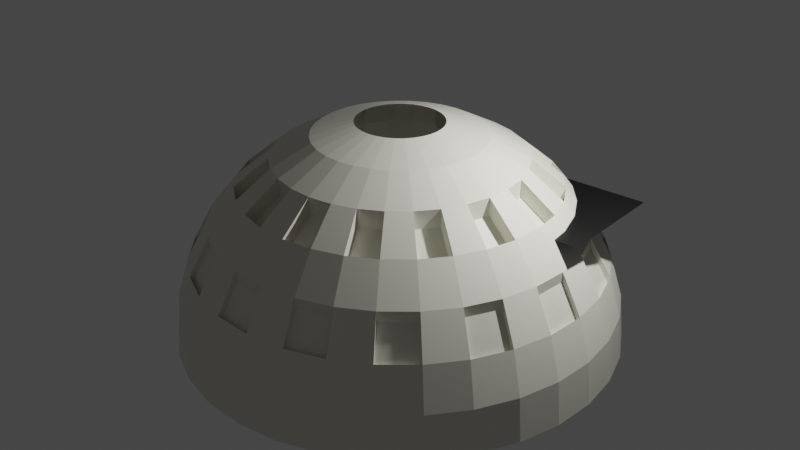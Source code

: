 # Source: Domo3test.blend  (saved by Blender 2.82.7; exported with 4.5.12 LTS)
import bpy
from mathutils import Matrix  # noqa: F401  (used for matrix-valued properties, if any)

bpy.ops.wm.read_factory_settings(use_empty=True)
scene = bpy.context.scene
scene.name = 'Scene'

# ---- collections
col_collection = bpy.data.collections.new('Collection'); scene.collection.children.link(col_collection)

# ---- materials (node trees are filled in below, after node groups)
mat_material_001 = bpy.data.materials.new('Material.001')
mat_material_001.use_transparent_shadow = False
mat_material_002 = bpy.data.materials.new('Material.002')
mat_material_002.use_transparent_shadow = False

# ---- material node trees
mat_material_001.use_nodes = True; mat_material_001.node_tree.nodes.clear()
_N = mat_material_001.node_tree.nodes; _L = mat_material_001.node_tree.links
n0 = _N.new('ShaderNodeOutputMaterial'); n0.name = 'Material Output'; n0.location = (300, 300)
n1 = _N.new('ShaderNodeBsdfPrincipled'); n1.name = 'Principled BSDF'; n1.location = (10, 300)
n1.distribution = 'GGX'
n1.subsurface_method = 'BURLEY'
n1.inputs[0].default_value = (0.0, 0.0, 0.0, 1.0)
n1.inputs[3].default_value = 1.45
n1.inputs[27].default_value = (0.0, 0.0, 0.0, 1.0)
n1.inputs[28].default_value = 1.0
_L.new(n1.outputs[0], n0.inputs[0])
n0.is_active_output = True
mat_material_002.use_nodes = True; mat_material_002.node_tree.nodes.clear()
_N = mat_material_002.node_tree.nodes; _L = mat_material_002.node_tree.links
n0 = _N.new('ShaderNodeOutputMaterial'); n0.name = 'Material Output'; n0.location = (102, 287)
n1 = _N.new('ShaderNodeEeveeSpecular'); n1.name = 'Specular'; n1.location = (-88, 267)
n1.inputs[0].default_value = (0.1803, 0.306, 0.8, 1.0)
n2 = _N.new('ShaderNodeBsdfPrincipled'); n2.name = 'Principled BSDF'; n2.location = (358, 237)
n2.distribution = 'GGX'
n2.subsurface_method = 'BURLEY'
n2.inputs[0].default_value = (0.8, 0.7863, 0.6846, 1.0)
n2.inputs[3].default_value = 1.45
n2.inputs[27].default_value = (0.0, 0.0, 0.0, 1.0)
n2.inputs[28].default_value = 1.0
n3 = _N.new('ShaderNodeNewGeometry'); n3.name = 'Geometry'; n3.location = (-337, 145)
_L.new(n2.outputs[0], n0.inputs[0])
_L.new(n1.outputs[0], n0.inputs[1])
_L.new(n3.outputs[0], n1.inputs[5])
n0.is_active_output = True

# ---- world
world_world = bpy.data.worlds.new('World'); scene.world = world_world
world_world.use_nodes = True; world_world.node_tree.nodes.clear()
_N = world_world.node_tree.nodes; _L = world_world.node_tree.links
n0 = _N.new('ShaderNodeOutputWorld'); n0.name = 'World Output'; n0.location = (300, 300)
n1 = _N.new('ShaderNodeBackground'); n1.name = 'Background'; n1.location = (10, 300)
n1.inputs[0].default_value = (0.05088, 0.05088, 0.05088, 1.0)
_L.new(n1.outputs[0], n0.inputs[0])
n0.is_active_output = True
world_world.color = (0.05088, 0.05088, 0.05088)
world_world.use_sun_shadow = False
world_world.sun_shadow_jitter_overblur = 0.0

# ---- lights
light_light = bpy.data.lights.new('Light', 'POINT')
light_light.transmission_factor = 0.0
light_light.energy = 1000.0
light_light.shadow_soft_size = 0.1
light_light.shadow_maximum_resolution = 0.006
light_light.use_absolute_resolution = True

# ---- meshes
me_sphere = bpy.data.meshes.new('Sphere')
me_sphere.from_pydata([(0.0, 0.1951, 0.9808), (0.0, 0.3827, 0.9239), (0.0, 0.5556, 0.8315), (0.0, 0.7071, 0.7071), (0.0, 0.8315, 0.5556), (0.0, 0.9239, 0.3827), (0.0, 0.9808, 0.1951), (0.0, 1.0, 7.55e-08), (0.03806, 0.1913, 0.9808), (0.07466, 0.3753, 0.9239), (0.1084, 0.5449, 0.8315), (0.1379, 0.6935, 0.7071), (0.1622, 0.8155, 0.5556), (0.1802, 0.9061, 0.3827), (0.1913, 0.9619, 0.1951), (0.1951, 0.9808, 7.55e-08), (0.07466, 0.1802, 0.9808), (0.1464, 0.3536, 0.9239), (0.2126, 0.5133, 0.8315), (0.2706, 0.6533, 0.7071), (0.3182, 0.7682, 0.5556), (0.3536, 0.8536, 0.3827), (0.3753, 0.9061, 0.1951), (0.3827, 0.9239, 7.55e-08), (0.1084, 0.1622, 0.9808), (0.2126, 0.3182, 0.9239), (0.3087, 0.4619, 0.8315), (0.3928, 0.5879, 0.7071), (0.4619, 0.6913, 0.5556), (0.5133, 0.7682, 0.3827), (0.5449, 0.8155, 0.1951), (0.5556, 0.8315, 7.55e-08), (0.1379, 0.1379, 0.9808), (0.2706, 0.2706, 0.9239), (0.3928, 0.3928, 0.8315), (0.5, 0.5, 0.7071), (0.5879, 0.5879, 0.5556), (0.6533, 0.6533, 0.3827), (0.6935, 0.6935, 0.1951), (0.7071, 0.7071, 7.55e-08), (0.1622, 0.1084, 0.9808), (0.3182, 0.2126, 0.9239), (0.4619, 0.3087, 0.8315), (0.5879, 0.3928, 0.7071), (0.6913, 0.4619, 0.5556), (0.7682, 0.5133, 0.3827), (0.8155, 0.5449, 0.1951), (0.8315, 0.5556, 7.55e-08), (0.1802, 0.07466, 0.9808), (0.3536, 0.1464, 0.9239), (0.5133, 0.2126, 0.8315), (0.6533, 0.2706, 0.7071), (0.7682, 0.3182, 0.5556), (0.8536, 0.3536, 0.3827), (0.9061, 0.3753, 0.1951), (0.9239, 0.3827, 7.55e-08), (0.1084, 0.5449, 0.7529), (0.1913, 0.03806, 0.9808), (0.3753, 0.07466, 0.9239), (0.5449, 0.1084, 0.8315), (0.6935, 0.1379, 0.7071), (0.8155, 0.1622, 0.5556), (0.9061, 0.1802, 0.3827), (0.9619, 0.1913, 0.1951), (0.9808, 0.1951, 7.55e-08), (1.423e-08, 0.7071, 0.6285), (0.1951, -3.266e-07, 0.9808), (0.3827, -3.192e-07, 0.9239), (0.5556, -3.117e-07, 0.8315), (0.7071, -3.192e-07, 0.7071), (0.8315, -3.341e-07, 0.5556), (0.9239, -2.745e-07, 0.3827), (0.9808, -3.937e-07, 0.1951), (1.0, -3.788e-07, 7.55e-08), (1.423e-08, 0.5556, 0.7529), (0.1913, -0.03806, 0.9808), (0.3753, -0.07466, 0.9239), (0.5449, -0.1084, 0.8315), (0.6935, -0.138, 0.7071), (0.8155, -0.1622, 0.5556), (0.9061, -0.1802, 0.3827), (0.9619, -0.1913, 0.1951), (0.9808, -0.1951, 7.55e-08), (0.1802, -0.07466, 0.9808), (0.3536, -0.1464, 0.9239), (0.5133, -0.2126, 0.8315), (0.6533, -0.2706, 0.7071), (0.7682, -0.3182, 0.5556), (0.8536, -0.3536, 0.3827), (0.9061, -0.3753, 0.1951), (0.9239, -0.3827, 7.55e-08), (0.1622, -0.1084, 0.9808), (0.3182, -0.2126, 0.9239), (0.4619, -0.3087, 0.8315), (0.5879, -0.3928, 0.7071), (0.6913, -0.4619, 0.5556), (0.7682, -0.5133, 0.3827), (0.8155, -0.5449, 0.1951), (0.8315, -0.5556, 7.55e-08), (0.1379, -0.138, 0.9808), (0.2706, -0.2706, 0.9239), (0.3928, -0.3928, 0.8315), (0.5, -0.5, 0.7071), (0.5879, -0.5879, 0.5556), (0.6533, -0.6533, 0.3827), (0.6935, -0.6935, 0.1951), (0.7071, -0.7071, 7.55e-08), (0.1084, -0.1622, 0.9808), (0.2126, -0.3182, 0.9239), (0.3087, -0.4619, 0.8315), (0.3928, -0.5879, 0.7071), (0.4619, -0.6913, 0.5556), (0.5133, -0.7682, 0.3827), (0.5449, -0.8155, 0.1951), (0.5556, -0.8315, 7.55e-08), (0.07466, -0.1802, 0.9808), (0.1464, -0.3536, 0.9239), (0.2126, -0.5133, 0.8315), (0.2706, -0.6533, 0.7071), (0.3182, -0.7682, 0.5556), (0.3536, -0.8536, 0.3827), (0.3753, -0.9061, 0.1951), (0.3827, -0.9239, 7.55e-08), (0.03806, -0.1913, 0.9808), (0.07466, -0.3753, 0.9239), (0.1084, -0.5449, 0.8315), (0.1379, -0.6935, 0.7071), (0.1622, -0.8155, 0.5556), (0.1802, -0.9061, 0.3827), (0.1913, -0.9619, 0.1951), (0.1951, -0.9808, 7.55e-08), (-7.212e-09, -0.1951, 0.9808), (4.122e-08, -0.3827, 0.9239), (2.632e-08, -0.5556, 0.8315), (-2.584e-08, -0.7071, 0.7071), (-8.544e-08, -0.8315, 0.5556), (6.357e-08, -0.9239, 0.3827), (-8.544e-08, -0.9808, 0.1951), (-1.003e-07, -1.0, 7.55e-08), (-0.1802, 0.9061, 0.3379), (-0.1622, 0.8155, 0.5108), (-0.3536, 0.8536, 0.3379), (-0.03806, -0.1913, 0.9808), (-0.07466, -0.3753, 0.9239), (-0.1084, -0.5449, 0.8315), (-0.1379, -0.6935, 0.7071), (-0.1622, -0.8155, 0.5556), (-0.1802, -0.9061, 0.3827), (-0.1913, -0.9619, 0.1951), (-0.1951, -0.9808, 7.55e-08), (-0.3182, 0.7682, 0.5108), (-0.5133, 0.7682, 0.3379), (-0.4619, 0.6913, 0.5108), (-0.6533, 0.6533, 0.3379), (-0.5879, 0.5879, 0.5108), (-0.7682, 0.5133, 0.3379), (-0.6913, 0.4619, 0.5108), (-0.07466, -0.1802, 0.9808), (-0.1464, -0.3536, 0.9239), (-0.2126, -0.5133, 0.8315), (-0.2706, -0.6533, 0.7071), (-0.3182, -0.7682, 0.5556), (-0.3536, -0.8536, 0.3827), (-0.3753, -0.9061, 0.1951), (-0.3827, -0.9239, 7.55e-08), (-0.8536, 0.3536, 0.3379), (-0.7682, 0.3182, 0.5108), (-0.9061, 0.1802, 0.3379), (-0.8155, 0.1622, 0.5108), (-0.9239, -3.252e-07, 0.3379), (-0.8315, -1.464e-07, 0.5108), (-0.9061, -0.1802, 0.3379), (-0.1084, -0.1622, 0.9808), (-0.2126, -0.3182, 0.9239), (-0.3087, -0.4619, 0.8315), (-0.3928, -0.5879, 0.7071), (-0.4619, -0.6913, 0.5556), (-0.5133, -0.7682, 0.3827), (-0.5449, -0.8155, 0.1951), (-0.5556, -0.8315, 7.55e-08), (-0.8155, -0.1622, 0.5108), (-0.8536, -0.3536, 0.3379), (-0.7682, -0.3182, 0.5108), (-0.7682, -0.5133, 0.3379), (-0.6913, -0.4619, 0.5108), (-0.6533, -0.6533, 0.3379), (-0.5879, -0.5879, 0.5108), (-0.1379, -0.138, 0.9808), (-0.2706, -0.2706, 0.9239), (-0.3928, -0.3928, 0.8315), (-0.5, -0.5, 0.7071), (-0.5879, -0.5879, 0.5556), (-0.6533, -0.6533, 0.3827), (-0.6935, -0.6935, 0.1951), (-0.7071, -0.7071, 7.55e-08), (-0.5133, -0.7682, 0.3379), (-0.4619, -0.6913, 0.5108), (-0.3536, -0.8536, 0.3379), (-0.3182, -0.7682, 0.5108), (-0.1802, -0.9061, 0.3379), (-0.1622, -0.8155, 0.5108), (4.277e-08, -0.9239, 0.3379), (-0.1622, -0.1084, 0.9808), (-0.3182, -0.2126, 0.9239), (-0.4619, -0.3087, 0.8315), (-0.5879, -0.3928, 0.7071), (-0.6913, -0.4619, 0.5556), (-0.7682, -0.5133, 0.3827), (-0.8155, -0.5449, 0.1951), (-0.8315, -0.5556, 7.55e-08), (-1.062e-07, -0.8315, 0.5108), (0.1802, -0.9061, 0.3379), (0.1622, -0.8155, 0.5108), (0.3536, -0.8536, 0.3379), (0.3182, -0.7682, 0.5108), (0.5133, -0.7682, 0.3379), (0.4619, -0.6913, 0.5108), (-0.1802, -0.07466, 0.9808), (-0.3536, -0.1464, 0.9239), (-0.5133, -0.2126, 0.8315), (-0.6533, -0.2706, 0.7071), (-0.7682, -0.3182, 0.5556), (-0.8536, -0.3536, 0.3827), (-0.9061, -0.3753, 0.1951), (-0.9239, -0.3827, 7.55e-08), (0.6533, -0.6533, 0.3379), (0.5879, -0.5879, 0.5108), (0.7682, -0.5133, 0.3379), (0.6913, -0.4619, 0.5108), (0.8536, -0.3536, 0.3379), (0.7682, -0.3182, 0.5108), (0.9061, -0.1802, 0.3379), (-0.1913, -0.03806, 0.9808), (-0.3753, -0.07466, 0.9239), (-0.5449, -0.1084, 0.8315), (-0.6935, -0.1379, 0.7071), (-0.8155, -0.1622, 0.5556), (-0.9061, -0.1802, 0.3827), (-0.9619, -0.1913, 0.1951), (-0.9808, -0.1951, 7.55e-08), (0.8155, -0.1622, 0.5108), (0.9239, -2.805e-07, 0.3379), (0.8315, -3.401e-07, 0.5108), (0.9061, 0.1802, 0.3379), (0.8155, 0.1622, 0.5108), (0.8536, 0.3536, 0.3379), (0.7682, 0.3182, 0.5108), (-0.1951, -3.117e-07, 0.9808), (-0.3827, -2.819e-07, 0.9239), (-0.5556, -2.819e-07, 0.8315), (-0.7071, -1.851e-07, 0.7071), (-0.8315, -1.404e-07, 0.5556), (-0.9239, -3.192e-07, 0.3827), (-0.9808, -9.567e-08, 0.1951), (-1.0, -1.404e-07, 7.55e-08), (0.7682, 0.5133, 0.3379), (0.6913, 0.4619, 0.5108), (0.6533, 0.6533, 0.3379), (0.5879, 0.5879, 0.5108), (0.5133, 0.7682, 0.3379), (0.4619, 0.6913, 0.5108), (0.3536, 0.8536, 0.3379), (-0.1913, 0.03806, 0.9808), (-0.3753, 0.07466, 0.9239), (-0.5449, 0.1084, 0.8315), (-0.6935, 0.1379, 0.7071), (-0.8155, 0.1622, 0.5556), (-0.9061, 0.1802, 0.3827), (-0.9619, 0.1913, 0.1951), (-0.9808, 0.1951, 7.55e-08), (0.3182, 0.7682, 0.5108), (0.1802, 0.9061, 0.3379), (0.1622, 0.8155, 0.5108), (-2.079e-08, 0.9239, 0.3379), (-2.079e-08, 0.8315, 0.5108), (-0.1379, 0.6935, 0.6285), (-0.1084, 0.5449, 0.7529), (-0.1802, 0.07466, 0.9808), (-0.3536, 0.1464, 0.9239), (-0.5133, 0.2126, 0.8315), (-0.6533, 0.2706, 0.7071), (-0.7682, 0.3182, 0.5556), (-0.8536, 0.3536, 0.3827), (-0.9061, 0.3753, 0.1951), (-0.9239, 0.3827, 7.55e-08), (-0.2706, 0.6533, 0.6285), (-0.2126, 0.5133, 0.7529), (-0.3928, 0.5879, 0.6285), (-0.3087, 0.4619, 0.7529), (-0.5, 0.5, 0.6285), (-0.3928, 0.3928, 0.7529), (-0.5879, 0.3928, 0.6285), (-0.1622, 0.1084, 0.9808), (-0.3182, 0.2126, 0.9239), (-0.4619, 0.3087, 0.8315), (-0.5879, 0.3928, 0.7071), (-0.6913, 0.4619, 0.5556), (-0.7682, 0.5133, 0.3827), (-0.8155, 0.5449, 0.1951), (-0.8315, 0.5556, 7.55e-08), (-0.4619, 0.3087, 0.7529), (-0.6533, 0.2706, 0.6285), (-0.5133, 0.2126, 0.7529), (-0.6935, 0.1379, 0.6285), (-0.5449, 0.1084, 0.7529), (-0.7071, -1.762e-07, 0.6285), (-0.5556, -2.73e-07, 0.7529), (-0.1379, 0.1379, 0.9808), (-0.2706, 0.2706, 0.9239), (-0.3928, 0.3928, 0.8315), (-0.5, 0.5, 0.7071), (-0.5879, 0.5879, 0.5556), (-0.6533, 0.6533, 0.3827), (-0.6935, 0.6935, 0.1951), (-0.7071, 0.7071, 7.55e-08), (-0.6935, -0.1379, 0.6285), (-0.5449, -0.1084, 0.7529), (-0.6533, -0.2706, 0.6285), (-0.5133, -0.2126, 0.7529), (-0.5879, -0.3928, 0.6285), (-0.4619, -0.3087, 0.7529), (-0.5, -0.5, 0.6285), (-0.1084, 0.1622, 0.9808), (-0.2126, 0.3182, 0.9239), (-0.3087, 0.4619, 0.8315), (-0.3928, 0.5879, 0.7071), (-0.4619, 0.6913, 0.5556), (-0.5133, 0.7682, 0.3827), (-0.5449, 0.8155, 0.1951), (-0.5556, 0.8315, 7.55e-08), (-0.3928, -0.3928, 0.7529), (-0.3928, -0.5879, 0.6285), (-0.3087, -0.4619, 0.7529), (-0.2706, -0.6533, 0.6285), (-0.2126, -0.5133, 0.7529), (-0.1379, -0.6935, 0.6285), (-0.1084, -0.5449, 0.7529), (-0.07466, 0.1802, 0.9808), (-0.1464, 0.3536, 0.9239), (-0.2126, 0.5133, 0.8315), (-0.2706, 0.6533, 0.7071), (-0.3182, 0.7682, 0.5556), (-0.3536, 0.8536, 0.3827), (-0.3753, 0.9061, 0.1951), (-0.3827, 0.9239, 7.55e-08), (-1.161e-08, -0.7071, 0.6285), (4.054e-08, -0.5556, 0.7529), (0.1379, -0.6935, 0.6285), (0.1084, -0.5449, 0.7529), (0.2706, -0.6533, 0.6285), (0.2126, -0.5133, 0.7529), (0.3928, -0.5879, 0.6285), (-0.03806, 0.1913, 0.9808), (-0.07466, 0.3753, 0.9239), (-0.1084, 0.5449, 0.8315), (-0.1379, 0.6935, 0.7071), (-0.1622, 0.8155, 0.5556), (-0.1802, 0.9061, 0.3827), (-0.1913, 0.9619, 0.1951), (-0.1951, 0.9808, 7.55e-08), (0.3087, -0.4619, 0.7529), (0.5, -0.5, 0.6285), (0.3928, -0.3928, 0.7529), (0.5879, -0.3928, 0.6285), (0.4619, -0.3087, 0.7529), (0.6533, -0.2706, 0.6285), (0.5133, -0.2126, 0.7529), (0.6935, -0.138, 0.6285), (0.5449, -0.1084, 0.7529), (0.7071, -3.103e-07, 0.6285), (0.5556, -3.028e-07, 0.7529), (0.6935, 0.1379, 0.6285), (0.0, 1.0, 8.196e-08), (0.1951, 0.9808, 7.451e-08), (0.3827, 0.9239, 8.196e-08), (0.5556, 0.8315, 8.196e-08), (0.7071, 0.7071, 7.451e-08), (0.8315, 0.5556, 8.196e-08), (0.9239, 0.3827, 8.196e-08), (0.9808, 0.1951, 8.196e-08), (1.0, -3.788e-07, 7.451e-08), (0.9808, -0.1951, 7.451e-08), (0.9239, -0.3827, 7.451e-08), (0.8315, -0.5556, 7.451e-08), (0.7071, -0.7071, 7.451e-08), (0.5556, -0.8315, 8.196e-08), (0.3827, -0.9239, 7.451e-08), (0.1951, -0.9808, 7.451e-08), (-1.003e-07, -1.0, 7.451e-08), (-0.1951, -0.9808, 7.451e-08), (0.5449, 0.1084, 0.7529), (0.6533, 0.2706, 0.6285), (0.5133, 0.2126, 0.7529), (0.5879, 0.3928, 0.6285), (0.4619, 0.3087, 0.7529), (0.5, 0.5, 0.6285), (0.3928, 0.3928, 0.7529), (0.3928, 0.5879, 0.6285), (0.3087, 0.4619, 0.7529), (0.2706, 0.6533, 0.6285), (0.2126, 0.5133, 0.7529), (0.1379, 0.6935, 0.6285), (-0.3827, 0.9239, 7.451e-08), (-0.1951, 0.9808, 8.196e-08), (0.325, 0.05505, 0.648), (0.8558, 0.05505, 0.648), (0.325, 0.5858, 0.648), (0.8558, 0.5858, 0.648)], [], [(296, 156, 155, 297), (6, 14, 13, 5), (7, 15, 14, 6), (372, 373, 15, 7), (1, 9, 8, 0), (2, 10, 9, 1), (3, 11, 10, 2), (4, 12, 11, 3), (12, 20, 19, 11), (13, 21, 20, 12), (14, 22, 21, 13), (15, 23, 22, 14), (373, 374, 23, 15), (9, 17, 16, 8), (10, 18, 17, 9), (294, 300, 290, 309), (374, 375, 31, 23), (17, 25, 24, 16), (18, 26, 25, 17), (19, 27, 26, 18), (20, 28, 27, 19), (237, 171, 181, 222), (22, 30, 29, 21), (23, 31, 30, 22), (28, 36, 35, 27), (29, 37, 36, 28), (30, 38, 37, 29), (31, 39, 38, 30), (375, 376, 39, 31), (25, 33, 32, 24), (26, 34, 33, 25), (93, 364, 362, 101), (376, 377, 47, 39), (33, 41, 40, 32), (34, 42, 41, 33), (35, 43, 42, 34), (36, 44, 43, 35), (311, 154, 152, 326), (38, 46, 45, 37), (39, 47, 46, 38), (45, 53, 52, 44), (46, 54, 53, 45), (47, 55, 54, 46), (377, 378, 55, 47), (41, 49, 48, 40), (42, 50, 49, 41), (220, 317, 319, 205), (44, 52, 51, 43), (49, 58, 57, 48), (50, 59, 58, 49), (51, 60, 59, 50), (52, 61, 60, 51), (146, 200, 199, 147), (54, 63, 62, 53), (55, 64, 63, 54), (378, 379, 64, 55), (62, 71, 70, 61), (63, 72, 71, 62), (64, 73, 72, 63), (379, 380, 73, 64), (58, 67, 66, 57), (59, 68, 67, 58), (2, 74, 65, 3), (61, 70, 69, 60), (68, 77, 76, 67), (69, 78, 77, 68), (70, 79, 78, 69), (71, 241, 242, 70), (72, 81, 80, 71), (73, 82, 81, 72), (380, 381, 82, 73), (67, 76, 75, 66), (81, 89, 88, 80), (82, 90, 89, 81), (381, 382, 90, 82), (76, 84, 83, 75), (77, 85, 84, 76), (86, 365, 367, 78), (79, 87, 86, 78), (80, 88, 87, 79), (86, 94, 93, 85), (87, 95, 94, 86), (282, 165, 166, 281), (89, 97, 96, 88), (90, 98, 97, 89), (382, 383, 98, 90), (84, 92, 91, 83), (85, 93, 92, 84), (98, 106, 105, 97), (383, 384, 106, 98), (92, 100, 99, 91), (93, 101, 100, 92), (159, 334, 333, 160), (95, 103, 102, 94), (96, 104, 103, 95), (97, 105, 104, 96), (102, 110, 109, 101), (103, 111, 110, 102), (297, 155, 165, 282), (105, 113, 112, 104), (106, 114, 113, 105), (384, 385, 114, 106), (100, 108, 107, 99), (101, 109, 108, 100), (114, 122, 121, 113), (385, 386, 122, 114), (108, 116, 115, 107), (109, 117, 116, 108), (78, 367, 368, 77), (111, 119, 118, 110), (112, 120, 119, 111), (113, 121, 120, 112), (119, 127, 126, 118), (96, 227, 229, 88), (121, 129, 128, 120), (122, 130, 129, 121), (386, 387, 130, 122), (116, 124, 123, 115), (117, 125, 124, 116), (118, 126, 125, 117), (387, 388, 138, 130), (124, 132, 131, 123), (125, 133, 132, 124), (80, 231, 241, 71), (295, 291, 300, 294), (267, 167, 169, 252), (127, 135, 134, 126), (127, 212, 211, 128), (128, 136, 135, 127), (53, 245, 246, 52), (129, 137, 136, 128), (252, 169, 170, 251), (130, 138, 137, 129), (135, 146, 145, 134), (44, 256, 255, 45), (207, 183, 185, 192), (236, 180, 171, 237), (137, 148, 147, 136), (177, 195, 197, 162), (138, 149, 148, 137), (388, 389, 149, 138), (132, 143, 142, 131), (251, 170, 168, 266), (133, 144, 143, 132), (161, 198, 196, 176), (134, 145, 144, 133), (120, 213, 214, 119), (291, 289, 290, 300), (143, 158, 157, 142), (52, 246, 244, 61), (144, 159, 158, 143), (37, 257, 258, 36), (35, 395, 397, 27), (222, 181, 182, 221), (146, 161, 160, 145), (221, 182, 180, 236), (147, 162, 161, 146), (147, 199, 201, 136), (148, 163, 162, 147), (111, 216, 215, 112), (149, 164, 163, 148), (12, 272, 271, 13), (281, 166, 156, 296), (104, 225, 226, 103), (163, 178, 177, 162), (342, 141, 150, 341), (164, 179, 178, 163), (287, 285, 286, 288), (158, 173, 172, 157), (45, 255, 257, 37), (159, 174, 173, 158), (28, 260, 259, 29), (160, 175, 174, 159), (206, 184, 183, 207), (161, 176, 175, 160), (191, 186, 184, 206), (174, 189, 188, 173), (135, 210, 200, 146), (77, 368, 366, 85), (192, 185, 186, 191), (176, 191, 190, 175), (128, 211, 213, 120), (177, 192, 191, 176), (21, 261, 270, 20), (178, 193, 192, 177), (95, 228, 227, 96), (179, 194, 193, 178), (303, 301, 302, 304), (173, 188, 187, 172), (341, 150, 140, 356), (193, 208, 207, 192), (88, 229, 230, 87), (194, 209, 208, 193), (315, 305, 306, 316), (188, 203, 202, 187), (29, 259, 261, 21), (189, 204, 203, 188), (357, 139, 141, 342), (190, 205, 204, 189), (119, 214, 212, 127), (191, 206, 205, 190), (20, 270, 260, 28), (4, 274, 272, 12), (204, 219, 218, 203), (112, 215, 225, 104), (204, 320, 318, 219), (327, 151, 153, 312), (206, 221, 220, 205), (5, 273, 274, 4), (207, 222, 221, 206), (79, 240, 231, 80), (208, 223, 222, 207), (162, 197, 198, 161), (209, 224, 223, 208), (319, 317, 318, 320), (203, 218, 217, 202), (312, 153, 154, 311), (223, 238, 237, 222), (185, 183, 184, 186), (224, 239, 238, 223), (331, 321, 330, 332), (218, 233, 232, 217), (141, 139, 140, 150), (219, 234, 233, 218), (153, 151, 152, 154), (220, 235, 234, 219), (165, 155, 156, 166), (221, 236, 235, 220), (169, 167, 168, 170), (136, 201, 210, 135), (181, 171, 180, 182), (213, 211, 212, 214), (190, 321, 331, 175), (225, 215, 216, 226), (236, 251, 250, 235), (229, 227, 228, 230), (237, 252, 251, 236), (241, 231, 240, 242), (238, 253, 252, 237), (245, 243, 244, 246), (239, 254, 253, 238), (335, 333, 334, 336), (233, 248, 247, 232), (201, 199, 200, 210), (234, 249, 248, 233), (265, 303, 304, 264), (254, 269, 268, 253), (347, 345, 346, 348), (248, 263, 262, 247), (261, 259, 260, 270), (249, 264, 263, 248), (273, 271, 272, 274), (250, 265, 264, 249), (19, 399, 401, 11), (251, 266, 265, 250), (133, 346, 345, 134), (87, 230, 228, 95), (60, 371, 390, 59), (253, 268, 267, 252), (145, 335, 336, 144), (354, 276, 74, 2), (266, 281, 280, 265), (160, 333, 335, 145), (267, 282, 281, 266), (126, 347, 348, 125), (268, 283, 282, 267), (50, 392, 391, 51), (269, 284, 283, 268), (351, 349, 350, 360), (263, 278, 277, 262), (3, 65, 275, 355), (264, 279, 278, 263), (59, 390, 370, 68), (284, 299, 298, 283), (363, 361, 362, 364), (278, 293, 292, 277), (310, 289, 291, 295), (279, 294, 293, 278), (51, 391, 393, 43), (280, 295, 294, 279), (144, 336, 334, 159), (281, 296, 295, 280), (42, 394, 392, 50), (61, 244, 243, 62), (43, 393, 394, 42), (283, 298, 297, 282), (235, 315, 316, 234), (34, 396, 395, 35), (296, 311, 310, 295), (219, 318, 317, 220), (297, 312, 311, 296), (110, 351, 360, 109), (298, 313, 312, 297), (355, 275, 276, 354), (299, 314, 313, 298), (367, 365, 366, 368), (293, 308, 307, 292), (134, 345, 347, 126), (294, 309, 308, 293), (125, 348, 346, 133), (68, 370, 369, 69), (371, 369, 370, 390), (308, 323, 322, 307), (264, 304, 302, 279), (309, 324, 323, 308), (118, 349, 351, 110), (310, 325, 324, 309), (205, 319, 320, 204), (311, 326, 325, 310), (27, 397, 398, 26), (266, 168, 167, 267), (280, 301, 303, 265), (313, 328, 327, 312), (11, 401, 56, 10), (314, 329, 328, 313), (234, 316, 306, 249), (327, 342, 341, 326), (18, 400, 399, 19), (328, 343, 342, 327), (189, 330, 321, 190), (329, 344, 343, 328), (393, 391, 392, 394), (323, 338, 337, 322), (339, 286, 285, 340), (324, 339, 338, 323), (340, 285, 287, 325), (279, 302, 301, 280), (109, 360, 350, 117), (326, 341, 340, 325), (338, 353, 352, 337), (324, 288, 286, 339), (339, 354, 353, 338), (94, 363, 364, 93), (340, 355, 354, 339), (250, 305, 315, 235), (341, 356, 355, 340), (325, 287, 288, 324), (13, 271, 273, 5), (102, 361, 363, 94), (343, 358, 357, 342), (85, 366, 365, 86), (344, 359, 358, 343), (402, 403, 359, 344), (357, 5, 4, 356), (358, 6, 5, 357), (275, 65, 74, 276), (359, 7, 6, 358), (403, 372, 7, 359), (353, 1, 0, 352), (354, 2, 1, 353), (175, 331, 332, 174), (69, 369, 371, 60), (309, 290, 289, 310), (356, 4, 3, 355), (10, 56, 400, 18), (101, 362, 361, 102), (26, 398, 396, 34), (117, 350, 349, 118), (249, 306, 305, 250), (174, 332, 330, 189), (257, 255, 256, 258), (197, 195, 196, 198), (103, 226, 216, 111), (176, 196, 195, 177), (326, 152, 151, 327), (36, 258, 256, 44), (356, 140, 139, 357), (62, 243, 245, 53), (70, 242, 240, 79), (401, 399, 400, 56), (397, 395, 396, 398), (404, 405, 407, 406)])
me_sphere.polygons.foreach_set('material_index', [1, 1, 1, 1, 1, 1, 1, 1, 1, 1, 1, 1, 1, 1, 1, 1, 1, 1, 1, 1, 1, 1, 1, 1, 1, 1, 1, 1, 1, 1, 1, 1, 1, 1, 1, 1, 1, 1, 1, 1, 1, 1, 1, 1, 1, 1, 1, 1, 1, 1, 1, 1, 1, 1, 1, 1, 1, 1, 1, 1, 1, 1, 1, 1, 1, 1, 1, 1, 1, 1, 1, 1, 1, 1, 1, 1, 1, 1, 1, 1, 1, 1, 1, 1, 1, 1, 1, 1, 1, 1, 1, 1, 1, 1, 1, 1, 1, 1, 1, 1, 1, 1, 1, 1, 1, 1, 1, 1, 1, 1, 1, 1, 1, 1, 1, 1, 1, 1, 1, 1, 1, 1, 1, 1, 1, 1, 1, 1, 1, 1, 1, 1, 1, 1, 1, 1, 1, 1, 1, 1, 1, 1, 1, 1, 1, 1, 1, 1, 1, 1, 1, 1, 1, 1, 1, 1, 1, 1, 1, 1, 1, 1, 1, 1, 1, 1, 1, 1, 1, 1, 1, 1, 1, 1, 1, 1, 1, 1, 1, 1, 1, 1, 1, 1, 1, 1, 1, 1, 1, 1, 1, 1, 1, 1, 1, 1, 1, 1, 1, 1, 1, 1, 1, 1, 1, 1, 1, 1, 1, 1, 1, 1, 1, 1, 1, 1, 1, 1, 1, 1, 1, 1, 1, 1, 1, 1, 1, 1, 1, 1, 1, 1, 1, 1, 1, 1, 1, 1, 1, 1, 1, 1, 1, 1, 1, 1, 1, 1, 1, 1, 1, 1, 1, 1, 1, 1, 1, 1, 1, 1, 1, 1, 1, 1, 1, 1, 1, 1, 1, 1, 1, 1, 1, 1, 1, 1, 1, 1, 1, 1, 1, 1, 1, 1, 1, 1, 1, 1, 1, 1, 1, 1, 1, 1, 1, 1, 1, 1, 1, 1, 1, 1, 1, 1, 1, 1, 1, 1, 1, 1, 1, 1, 1, 1, 1, 1, 1, 1, 1, 1, 1, 1, 1, 1, 1, 1, 1, 1, 1, 1, 1, 1, 1, 1, 1, 1, 1, 1, 1, 1, 1, 1, 1, 1, 1, 1, 1, 1, 1, 1, 1, 1, 1, 1, 1, 1, 1, 1, 1, 1, 1, 1, 1, 1, 1, 1, 1, 1, 1, 1, 1, 0])
_uv = me_sphere.uv_layers.new(name='UVMap')
_uv.uv.foreach_set('vector', [0.2528, 0.4383, 0.2412, 0.4308, 0.1954, 0.4149, 0.1915, 0.4189, 0.1805, 0.8012, 0.2586, 0.8577, 0.3039, 0.7797, 0.2496, 0.7371, 0.08848, 0.8889, 0.2067, 0.9572, 0.2586, 0.8577, 0.1805, 0.8012, 0.07656, 0.9002, 0.2067, 0.9572, 0.2067, 0.9572, 0.08848, 0.8889, 0.4255, 0.5676, 0.44, 0.58, 0.4692, 0.5386, 0.4622, 0.5327, 0.3867, 0.6044, 0.4095, 0.624, 0.44, 0.58, 0.4255, 0.5676, 0.3509, 0.6372, 0.3832, 0.6643, 0.4095, 0.624, 0.3867, 0.6044, 0.3052, 0.6838, 0.3452, 0.7168, 0.3832, 0.6643, 0.3509, 0.6372, 0.3452, 0.7168, 0.395, 0.7413, 0.4164, 0.6815, 0.3832, 0.6643, 0.3039, 0.7797, 0.3706, 0.8096, 0.395, 0.7413, 0.3452, 0.7168, 0.2586, 0.8577, 0.3447, 0.8899, 0.3706, 0.8096, 0.3039, 0.7797, 0.2067, 0.9572, 0.3218, 0.9886, 0.3447, 0.8899, 0.2586, 0.8577, 0.2067, 0.9572, 0.3218, 0.9886, 0.3218, 0.9886, 0.2067, 0.9572, 0.44, 0.58, 0.4569, 0.5891, 0.4773, 0.5428, 0.4692, 0.5386, 0.4095, 0.624, 0.4357, 0.6379, 0.4569, 0.5891, 0.44, 0.58, 0.3533, 0.4656, 0.337, 0.4695, 0.3342, 0.4864, 0.3485, 0.4948, 0.3218, 0.9886, 0.4279, 0.9938, 0.4279, 0.9938, 0.3218, 0.9886, 0.4569, 0.5891, 0.4754, 0.5946, 0.4863, 0.5453, 0.4773, 0.5428, 0.4357, 0.6379, 0.4646, 0.6464, 0.4754, 0.5946, 0.4569, 0.5891, 0.4164, 0.6815, 0.4567, 0.6925, 0.4646, 0.6464, 0.4357, 0.6379, 0.395, 0.7413, 0.4443, 0.7532, 0.4567, 0.6925, 0.4164, 0.6815, 0.3323, 0.2352, 0.3374, 0.234, 0.3774, 0.2109, 0.3808, 0.2068, 0.3447, 0.8899, 0.429, 0.901, 0.4344, 0.8216, 0.3706, 0.8096, 0.3218, 0.9886, 0.4279, 0.9938, 0.429, 0.901, 0.3447, 0.8899, 0.4443, 0.7532, 0.4971, 0.755, 0.4933, 0.6948, 0.4567, 0.6925, 0.4344, 0.8216, 0.5018, 0.8214, 0.4971, 0.755, 0.4443, 0.7532, 0.429, 0.901, 0.5091, 0.8959, 0.5018, 0.8214, 0.4344, 0.8216, 0.4279, 0.9938, 0.5237, 0.9806, 0.5091, 0.8959, 0.429, 0.901, 0.4279, 0.9938, 0.5237, 0.9806, 0.5237, 0.9806, 0.4279, 0.9938, 0.4754, 0.5946, 0.4948, 0.5963, 0.4958, 0.546, 0.4863, 0.5453, 0.4646, 0.6464, 0.4942, 0.6486, 0.4948, 0.5963, 0.4754, 0.5946, 0.6467, 0.5288, 0.6629, 0.5249, 0.6658, 0.5081, 0.6515, 0.4996, 0.5237, 0.9806, 0.6087, 0.9543, 0.6087, 0.9543, 0.5237, 0.9806, 0.4948, 0.5963, 0.5143, 0.5942, 0.5055, 0.5447, 0.4958, 0.546, 0.4942, 0.6486, 0.5239, 0.6453, 0.5143, 0.5942, 0.4948, 0.5963, 0.4933, 0.6948, 0.5339, 0.6895, 0.5239, 0.6453, 0.4942, 0.6486, 0.4971, 0.755, 0.5451, 0.7474, 0.5339, 0.6895, 0.4933, 0.6948, 0.2421, 0.4885, 0.228, 0.4911, 0.2269, 0.5357, 0.2414, 0.5382, 0.5091, 0.8959, 0.5818, 0.8781, 0.5602, 0.8096, 0.5018, 0.8214, 0.5237, 0.9806, 0.6087, 0.9543, 0.5818, 0.8781, 0.5091, 0.8959, 0.5602, 0.8096, 0.619, 0.7875, 0.5926, 0.7309, 0.5451, 0.7474, 0.5818, 0.8781, 0.6483, 0.85, 0.619, 0.7875, 0.5602, 0.8096, 0.6087, 0.9543, 0.6843, 0.9182, 0.6483, 0.85, 0.5818, 0.8781, 0.6087, 0.9543, 0.6843, 0.9182, 0.6843, 0.9182, 0.6087, 0.9543, 0.5143, 0.5942, 0.5331, 0.5884, 0.515, 0.5417, 0.5055, 0.5447, 0.5239, 0.6453, 0.552, 0.6364, 0.5331, 0.5884, 0.5143, 0.5942, 0.4318, 0.3159, 0.4409, 0.317, 0.4592, 0.311, 0.466, 0.3048, 0.5451, 0.7474, 0.5926, 0.7309, 0.5681, 0.6784, 0.5339, 0.6895, 0.5331, 0.5884, 0.5506, 0.5792, 0.5239, 0.537, 0.515, 0.5417, 0.552, 0.6364, 0.5784, 0.6226, 0.5506, 0.5792, 0.5331, 0.5884, 0.5681, 0.6784, 0.6035, 0.6592, 0.5784, 0.6226, 0.552, 0.6364, 0.5926, 0.7309, 0.6337, 0.7079, 0.6035, 0.6592, 0.5681, 0.6784, 0.6549, 0.2774, 0.6666, 0.2665, 0.6998, 0.2198, 0.6962, 0.2144, 0.6483, 0.85, 0.7072, 0.814, 0.6675, 0.7591, 0.619, 0.7875, 0.6843, 0.9182, 0.7512, 0.8746, 0.7072, 0.814, 0.6483, 0.85, 0.6843, 0.9182, 0.7512, 0.8746, 0.7512, 0.8746, 0.6843, 0.9182, 0.6675, 0.7591, 0.7146, 0.7209, 0.6719, 0.6773, 0.6337, 0.7079, 0.7072, 0.814, 0.7601, 0.7702, 0.7146, 0.7209, 0.6675, 0.7591, 0.7512, 0.8746, 0.8112, 0.8241, 0.7601, 0.7702, 0.7072, 0.814, 0.7512, 0.8746, 0.8112, 0.8241, 0.8112, 0.8241, 0.7512, 0.8746, 0.5506, 0.5792, 0.5661, 0.567, 0.5319, 0.5307, 0.5239, 0.537, 0.5784, 0.6226, 0.6014, 0.6042, 0.5661, 0.567, 0.5506, 0.5792, 0.3867, 0.6044, 0.3701, 0.6096, 0.3489, 0.6278, 0.3509, 0.6372, 0.6337, 0.7079, 0.6719, 0.6773, 0.6313, 0.6372, 0.6035, 0.6592, 0.6014, 0.6042, 0.6211, 0.582, 0.5792, 0.5521, 0.5661, 0.567, 0.6313, 0.6372, 0.6578, 0.6071, 0.6211, 0.582, 0.6014, 0.6042, 0.6719, 0.6773, 0.7029, 0.6423, 0.6578, 0.6071, 0.6313, 0.6372, 0.7146, 0.7209, 0.7167, 0.7163, 0.6834, 0.6837, 0.6719, 0.6773, 0.7601, 0.7702, 0.8059, 0.7202, 0.7517, 0.6797, 0.7146, 0.7209, 0.8112, 0.8241, 0.8645, 0.767, 0.8059, 0.7202, 0.7601, 0.7702, 0.8112, 0.8241, 0.8645, 0.767, 0.8645, 0.767, 0.8112, 0.8241, 0.5661, 0.567, 0.5792, 0.5521, 0.5386, 0.5232, 0.5319, 0.5307, 0.8059, 0.7202, 0.8452, 0.6625, 0.7851, 0.6282, 0.7517, 0.6797, 0.8645, 0.767, 0.9115, 0.702, 0.8452, 0.6625, 0.8059, 0.7202, 0.8645, 0.767, 0.9115, 0.702, 0.9115, 0.702, 0.8645, 0.767, 0.5792, 0.5521, 0.5893, 0.5352, 0.5438, 0.5146, 0.5386, 0.5232, 0.6211, 0.582, 0.6361, 0.5567, 0.5893, 0.5352, 0.5792, 0.5521, 0.6764, 0.5767, 0.6688, 0.5818, 0.6589, 0.5982, 0.6578, 0.6071, 0.7029, 0.6423, 0.7293, 0.6005, 0.6764, 0.5767, 0.6578, 0.6071, 0.7517, 0.6797, 0.7851, 0.6282, 0.7293, 0.6005, 0.7029, 0.6423, 0.6764, 0.5767, 0.6908, 0.5388, 0.6467, 0.5288, 0.6361, 0.5567, 0.7293, 0.6005, 0.7471, 0.5562, 0.6908, 0.5388, 0.6764, 0.5767, 0.2148, 0.3662, 0.214, 0.3714, 0.2573, 0.3917, 0.2706, 0.394, 0.8452, 0.6625, 0.8764, 0.5982, 0.8084, 0.5756, 0.7851, 0.6282, 0.9115, 0.702, 0.9513, 0.6286, 0.8764, 0.5982, 0.8452, 0.6625, 0.9115, 0.702, 0.9513, 0.6286, 0.9513, 0.6286, 0.9115, 0.702, 0.5893, 0.5352, 0.5961, 0.5168, 0.5474, 0.5054, 0.5438, 0.5146, 0.6361, 0.5567, 0.6467, 0.5288, 0.5961, 0.5168, 0.5893, 0.5352, 0.9513, 0.6286, 0.9819, 0.5447, 0.8979, 0.5257, 0.8764, 0.5982, 0.9513, 0.6286, 0.9819, 0.5447, 0.9819, 0.5447, 0.9513, 0.6286, 0.5961, 0.5168, 0.5993, 0.4975, 0.5492, 0.4959, 0.5474, 0.5054, 0.6467, 0.5288, 0.6515, 0.4996, 0.5993, 0.4975, 0.5961, 0.5168, 0.5643, 0.3565, 0.5774, 0.3452, 0.5895, 0.3204, 0.5837, 0.3128, 0.7471, 0.5562, 0.7578, 0.506, 0.6975, 0.5032, 0.6908, 0.5388, 0.8084, 0.5756, 0.8238, 0.5126, 0.7578, 0.506, 0.7471, 0.5562, 0.8764, 0.5982, 0.8979, 0.5257, 0.8238, 0.5126, 0.8084, 0.5756, 0.6975, 0.5032, 0.6969, 0.4619, 0.6508, 0.4697, 0.6515, 0.4996, 0.7578, 0.506, 0.7585, 0.4563, 0.6969, 0.4619, 0.6975, 0.5032, 0.1915, 0.4189, 0.1954, 0.4149, 0.214, 0.3714, 0.2148, 0.3662, 0.8979, 0.5257, 0.9071, 0.4468, 0.8278, 0.4507, 0.8238, 0.5126, 0.9819, 0.5447, 0.9999, 0.4499, 0.9071, 0.4468, 0.8979, 0.5257, 0.9819, 0.5447, 0.9999, 0.4499, 0.9999, 0.4499, 0.9819, 0.5447, 0.5993, 0.4975, 0.5987, 0.4781, 0.549, 0.4864, 0.5492, 0.4959, 0.6515, 0.4996, 0.6508, 0.4697, 0.5987, 0.4781, 0.5993, 0.4975, 0.9999, 0.4499, 0.9999, 0.3433, 0.9, 0.3612, 0.9071, 0.4468, 0.9999, 0.4499, 0.9999, 0.3433, 0.9999, 0.3433, 0.9999, 0.4499, 0.5987, 0.4781, 0.5942, 0.4594, 0.547, 0.4773, 0.549, 0.4864, 0.6508, 0.4697, 0.644, 0.4409, 0.5942, 0.4594, 0.5987, 0.4781, 0.6578, 0.6071, 0.6589, 0.5982, 0.6373, 0.5842, 0.6211, 0.582, 0.7585, 0.4563, 0.7487, 0.4031, 0.6893, 0.4256, 0.6969, 0.4619, 0.8278, 0.4507, 0.8176, 0.3811, 0.7487, 0.4031, 0.7585, 0.4563, 0.9071, 0.4468, 0.9, 0.3612, 0.8176, 0.3811, 0.8278, 0.4507, 0.7487, 0.4031, 0.7284, 0.3557, 0.6718, 0.3874, 0.6893, 0.4256, 0.8084, 0.5756, 0.8045, 0.5796, 0.7858, 0.623, 0.7851, 0.6282, 0.9, 0.3612, 0.8726, 0.2743, 0.7939, 0.3181, 0.8176, 0.3811, 0.9999, 0.3433, 0.9744, 0.2269, 0.8726, 0.2743, 0.9, 0.3612, 0.9999, 0.3433, 0.9744, 0.2269, 0.9744, 0.2269, 0.9999, 0.3433, 0.5942, 0.4594, 0.5861, 0.442, 0.5432, 0.469, 0.547, 0.4773, 0.644, 0.4409, 0.6314, 0.4135, 0.5861, 0.442, 0.5942, 0.4594, 0.6893, 0.4256, 0.6718, 0.3874, 0.6314, 0.4135, 0.644, 0.4409, 0.9744, 0.2269, 0.9237, 0.09381, 0.9118, 0.1051, 0.9744, 0.2269, 0.5861, 0.442, 0.5745, 0.4268, 0.5377, 0.4618, 0.5432, 0.469, 0.6314, 0.4135, 0.6134, 0.39, 0.5745, 0.4268, 0.5861, 0.442, 0.7517, 0.6797, 0.7471, 0.6822, 0.7167, 0.7163, 0.7146, 0.7209, 0.3091, 0.4556, 0.3113, 0.4644, 0.337, 0.4695, 0.3533, 0.4656, 0.2481, 0.3147, 0.2527, 0.3122, 0.2831, 0.2781, 0.2853, 0.2735, 0.7284, 0.3557, 0.6951, 0.3105, 0.6493, 0.3573, 0.6718, 0.3874, 0.7284, 0.3557, 0.7435, 0.3511, 0.7937, 0.325, 0.7939, 0.3181, 0.7939, 0.3181, 0.7507, 0.2571, 0.6951, 0.3105, 0.7284, 0.3557, 0.619, 0.7875, 0.6225, 0.7834, 0.6014, 0.741, 0.5926, 0.7309, 0.8726, 0.2743, 0.8197, 0.1928, 0.7507, 0.2571, 0.7939, 0.3181, 0.2853, 0.2735, 0.2831, 0.2781, 0.3164, 0.3107, 0.3279, 0.3171, 0.9744, 0.2269, 0.9118, 0.1051, 0.8197, 0.1928, 0.8726, 0.2743, 0.6951, 0.3105, 0.6549, 0.2774, 0.617, 0.3301, 0.6493, 0.3573, 0.5451, 0.7474, 0.5445, 0.7613, 0.5548, 0.8093, 0.5602, 0.8096, 0.4396, 0.1846, 0.445, 0.185, 0.4931, 0.1759, 0.4981, 0.1727, 0.3662, 0.2865, 0.3623, 0.2737, 0.3374, 0.234, 0.3323, 0.2352, 0.8197, 0.1928, 0.7416, 0.1363, 0.6962, 0.2144, 0.7507, 0.2571, 0.5656, 0.1725, 0.571, 0.1751, 0.623, 0.1858, 0.6295, 0.1845, 0.9118, 0.1051, 0.7935, 0.03676, 0.7416, 0.1363, 0.8197, 0.1928, 0.9237, 0.09381, 0.7935, 0.03676, 0.7935, 0.03676, 0.9118, 0.1051, 0.5745, 0.4268, 0.56, 0.4144, 0.5308, 0.4559, 0.5377, 0.4618, 0.3279, 0.3171, 0.3164, 0.3107, 0.289, 0.3414, 0.297, 0.3522, 0.6134, 0.39, 0.5905, 0.3704, 0.56, 0.4144, 0.5745, 0.4268, 0.6051, 0.2529, 0.6067, 0.2378, 0.5617, 0.2274, 0.5557, 0.241, 0.6493, 0.3573, 0.617, 0.3301, 0.5905, 0.3704, 0.6134, 0.39, 0.8176, 0.3811, 0.8139, 0.3761, 0.7618, 0.3948, 0.7487, 0.4031, 0.3113, 0.4644, 0.3079, 0.4836, 0.3342, 0.4864, 0.337, 0.4695, 0.56, 0.4144, 0.5431, 0.4053, 0.5226, 0.4516, 0.5308, 0.4559, 0.5926, 0.7309, 0.6014, 0.741, 0.6376, 0.7206, 0.6337, 0.7079, 0.5905, 0.3704, 0.5643, 0.3565, 0.5431, 0.4053, 0.56, 0.4144, 0.5018, 0.8214, 0.5068, 0.8183, 0.5016, 0.7684, 0.4971, 0.755, 0.4933, 0.6948, 0.4852, 0.6904, 0.4655, 0.6891, 0.4567, 0.6925, 0.3808, 0.2068, 0.3774, 0.2109, 0.3985, 0.2533, 0.4073, 0.2634, 0.6549, 0.2774, 0.6051, 0.2529, 0.5837, 0.3128, 0.617, 0.3301, 0.4073, 0.2634, 0.3985, 0.2533, 0.3623, 0.2737, 0.3662, 0.2865, 0.6962, 0.2144, 0.6295, 0.1845, 0.6051, 0.2529, 0.6549, 0.2774, 0.6962, 0.2144, 0.6998, 0.2198, 0.744, 0.2551, 0.7507, 0.2571, 0.7416, 0.1363, 0.6553, 0.1041, 0.6295, 0.1845, 0.6962, 0.2144, 0.7585, 0.4563, 0.773, 0.4588, 0.8251, 0.4564, 0.8278, 0.4507, 0.7935, 0.03676, 0.6783, 0.005333, 0.6553, 0.1041, 0.7416, 0.1363, 0.3452, 0.7168, 0.3335, 0.7277, 0.3003, 0.7743, 0.3039, 0.7797, 0.2706, 0.394, 0.2573, 0.3917, 0.2412, 0.4308, 0.2528, 0.4383, 0.8238, 0.5126, 0.8227, 0.5071, 0.7719, 0.5034, 0.7578, 0.506, 0.6553, 0.1041, 0.571, 0.09297, 0.5656, 0.1725, 0.6295, 0.1845, 0.1823, 0.6133, 0.1859, 0.6183, 0.2381, 0.5997, 0.2511, 0.5914, 0.6783, 0.005333, 0.5721, 9.968e-05, 0.571, 0.09297, 0.6553, 0.1041, 0.3086, 0.5401, 0.3129, 0.5595, 0.3391, 0.5515, 0.3352, 0.5347, 0.5431, 0.4053, 0.5246, 0.3997, 0.5136, 0.4491, 0.5226, 0.4516, 0.5602, 0.8096, 0.5548, 0.8093, 0.5068, 0.8183, 0.5018, 0.8214, 0.5643, 0.3565, 0.5354, 0.348, 0.5246, 0.3997, 0.5431, 0.4053, 0.4443, 0.7532, 0.4383, 0.7668, 0.429, 0.819, 0.4344, 0.8216, 0.5837, 0.3128, 0.5433, 0.3018, 0.5354, 0.348, 0.5643, 0.3565, 0.4547, 0.2468, 0.4554, 0.233, 0.445, 0.185, 0.4396, 0.1846, 0.6051, 0.2529, 0.5557, 0.241, 0.5433, 0.3018, 0.5837, 0.3128, 0.5029, 0.2392, 0.4983, 0.2258, 0.4554, 0.233, 0.4547, 0.2468, 0.5354, 0.348, 0.5058, 0.3457, 0.5052, 0.3981, 0.5246, 0.3997, 0.6951, 0.3105, 0.704, 0.297, 0.6666, 0.2665, 0.6549, 0.2774, 0.6211, 0.582, 0.6373, 0.5842, 0.646, 0.5697, 0.6361, 0.5567, 0.4981, 0.1727, 0.4931, 0.1759, 0.4983, 0.2258, 0.5029, 0.2392, 0.5557, 0.241, 0.5029, 0.2392, 0.5066, 0.2995, 0.5433, 0.3018, 0.7939, 0.3181, 0.7937, 0.325, 0.8139, 0.3761, 0.8176, 0.3811, 0.5656, 0.1725, 0.4981, 0.1727, 0.5029, 0.2392, 0.5557, 0.241, 0.3706, 0.8096, 0.3771, 0.8083, 0.3934, 0.7564, 0.395, 0.7413, 0.571, 0.09297, 0.4908, 0.09803, 0.4981, 0.1727, 0.5656, 0.1725, 0.7471, 0.5562, 0.7587, 0.5637, 0.8045, 0.5796, 0.8084, 0.5756, 0.5721, 9.968e-05, 0.4762, 0.01329, 0.4908, 0.09803, 0.571, 0.09297, 0.341, 0.3963, 0.3312, 0.4126, 0.3539, 0.4247, 0.3626, 0.4102, 0.5246, 0.3997, 0.5052, 0.3981, 0.5041, 0.4484, 0.5136, 0.4491, 0.2511, 0.5914, 0.2381, 0.5997, 0.2564, 0.6434, 0.2714, 0.6388, 0.4908, 0.09803, 0.4182, 0.116, 0.4396, 0.1846, 0.4981, 0.1727, 0.7851, 0.6282, 0.7858, 0.623, 0.7425, 0.6028, 0.7293, 0.6005, 0.4762, 0.01329, 0.3912, 0.03974, 0.4182, 0.116, 0.4908, 0.09803, 0.3923, 0.3432, 0.3774, 0.3551, 0.3941, 0.3744, 0.4073, 0.3639, 0.5052, 0.3981, 0.4857, 0.4002, 0.4945, 0.4496, 0.5041, 0.4484, 0.4344, 0.8216, 0.429, 0.819, 0.3771, 0.8083, 0.3706, 0.8096, 0.5058, 0.3457, 0.4761, 0.349, 0.4857, 0.4002, 0.5052, 0.3981, 0.206, 0.6764, 0.2062, 0.6695, 0.1859, 0.6183, 0.1823, 0.6133, 0.5066, 0.2995, 0.466, 0.3048, 0.4761, 0.349, 0.5058, 0.3457, 0.7487, 0.4031, 0.7618, 0.3948, 0.7435, 0.3511, 0.7284, 0.3557, 0.5029, 0.2392, 0.4547, 0.2468, 0.466, 0.3048, 0.5066, 0.2995, 0.395, 0.7413, 0.3934, 0.7564, 0.4383, 0.7668, 0.4443, 0.7532, 0.3052, 0.6838, 0.2963, 0.6972, 0.3335, 0.7277, 0.3452, 0.7168, 0.4761, 0.349, 0.4479, 0.358, 0.4669, 0.406, 0.4857, 0.4002, 0.8278, 0.4507, 0.8251, 0.4564, 0.8227, 0.5071, 0.8238, 0.5126, 0.4761, 0.349, 0.4657, 0.3363, 0.4494, 0.3414, 0.4479, 0.358, 0.1721, 0.5438, 0.1748, 0.5381, 0.1772, 0.4874, 0.1761, 0.4819, 0.4547, 0.2468, 0.4073, 0.2634, 0.4318, 0.3159, 0.466, 0.3048, 0.2496, 0.7371, 0.2562, 0.7391, 0.2963, 0.6972, 0.3052, 0.6838, 0.4396, 0.1846, 0.3808, 0.2068, 0.4073, 0.2634, 0.4547, 0.2468, 0.7029, 0.6423, 0.7108, 0.653, 0.7471, 0.6822, 0.7517, 0.6797, 0.4182, 0.116, 0.3516, 0.1441, 0.3808, 0.2068, 0.4396, 0.1846, 0.6295, 0.1845, 0.623, 0.1858, 0.6067, 0.2378, 0.6051, 0.2529, 0.3912, 0.03974, 0.3155, 0.07591, 0.3516, 0.1441, 0.4182, 0.116, 0.4592, 0.311, 0.4409, 0.317, 0.4494, 0.3414, 0.4657, 0.3363, 0.4857, 0.4002, 0.4669, 0.406, 0.485, 0.4527, 0.4945, 0.4496, 0.1761, 0.4819, 0.1772, 0.4874, 0.228, 0.4911, 0.2421, 0.4885, 0.3516, 0.1441, 0.2927, 0.1802, 0.3323, 0.2352, 0.3808, 0.2068, 0.4931, 0.1759, 0.445, 0.185, 0.4554, 0.233, 0.4983, 0.2258, 0.3155, 0.07591, 0.2486, 0.1196, 0.2927, 0.1802, 0.3516, 0.1441, 0.5345, 0.3052, 0.5148, 0.3039, 0.5135, 0.3305, 0.5307, 0.3319, 0.4669, 0.406, 0.4494, 0.4152, 0.4762, 0.4575, 0.485, 0.4527, 0.1859, 0.6183, 0.2062, 0.6695, 0.2564, 0.6434, 0.2381, 0.5997, 0.4479, 0.358, 0.4216, 0.3718, 0.4494, 0.4152, 0.4669, 0.406, 0.1772, 0.4874, 0.1748, 0.5381, 0.2269, 0.5357, 0.228, 0.4911, 0.4318, 0.3159, 0.3964, 0.3351, 0.4216, 0.3718, 0.4479, 0.358, 0.214, 0.3714, 0.1954, 0.4149, 0.2412, 0.4308, 0.2573, 0.3917, 0.4073, 0.2634, 0.3662, 0.2865, 0.3964, 0.3351, 0.4318, 0.3159, 0.2831, 0.2781, 0.2527, 0.3122, 0.289, 0.3414, 0.3164, 0.3107, 0.7507, 0.2571, 0.744, 0.2551, 0.704, 0.297, 0.6951, 0.3105, 0.3774, 0.2109, 0.3374, 0.234, 0.3623, 0.2737, 0.3985, 0.2533, 0.8139, 0.3761, 0.7937, 0.325, 0.7435, 0.3511, 0.7618, 0.3948, 0.5066, 0.2995, 0.5148, 0.3039, 0.5345, 0.3052, 0.5433, 0.3018, 0.8227, 0.5071, 0.8251, 0.4564, 0.773, 0.4588, 0.7719, 0.5034, 0.3662, 0.2865, 0.3279, 0.3171, 0.3686, 0.3572, 0.3964, 0.3351, 0.7858, 0.623, 0.8045, 0.5796, 0.7587, 0.5637, 0.7425, 0.6028, 0.3323, 0.2352, 0.2853, 0.2735, 0.3279, 0.3171, 0.3662, 0.2865, 0.7167, 0.7163, 0.7471, 0.6822, 0.7108, 0.653, 0.6834, 0.6837, 0.2927, 0.1802, 0.2398, 0.224, 0.2853, 0.2735, 0.3323, 0.2352, 0.6225, 0.7834, 0.6625, 0.7603, 0.6376, 0.7206, 0.6014, 0.741, 0.2486, 0.1196, 0.1887, 0.1702, 0.2398, 0.224, 0.2927, 0.1802, 0.6073, 0.3297, 0.5895, 0.3204, 0.5774, 0.3452, 0.5928, 0.3533, 0.4494, 0.4152, 0.4339, 0.4274, 0.4682, 0.4638, 0.4762, 0.4575, 0.744, 0.2551, 0.6998, 0.2198, 0.6666, 0.2665, 0.704, 0.297, 0.4216, 0.3718, 0.3985, 0.3902, 0.4339, 0.4274, 0.4494, 0.4152, 0.3421, 0.3874, 0.341, 0.3963, 0.3626, 0.4102, 0.3788, 0.4124, 0.1887, 0.1702, 0.1354, 0.2274, 0.194, 0.2741, 0.2398, 0.224, 0.6634, 0.3829, 0.6512, 0.3668, 0.63, 0.3849, 0.6406, 0.3988, 0.4339, 0.4274, 0.4208, 0.4423, 0.4615, 0.4713, 0.4682, 0.4638, 0.3771, 0.8083, 0.429, 0.819, 0.4383, 0.7668, 0.3934, 0.7564, 0.3985, 0.3902, 0.3788, 0.4124, 0.4208, 0.4423, 0.4339, 0.4274, 0.2562, 0.7391, 0.3003, 0.7743, 0.3335, 0.7277, 0.2963, 0.6972, 0.3686, 0.3572, 0.3421, 0.3874, 0.3788, 0.4124, 0.3985, 0.3902, 0.4164, 0.6815, 0.4106, 0.6739, 0.3928, 0.6647, 0.3832, 0.6643, 0.3279, 0.3171, 0.297, 0.3522, 0.3421, 0.3874, 0.3686, 0.3572, 0.6134, 0.39, 0.63, 0.3849, 0.6512, 0.3668, 0.6493, 0.3573, 0.7293, 0.6005, 0.7425, 0.6028, 0.7587, 0.5637, 0.7471, 0.5562, 0.6035, 0.6592, 0.6076, 0.6512, 0.5926, 0.6304, 0.5784, 0.6226, 0.2398, 0.224, 0.194, 0.2741, 0.2481, 0.3147, 0.2853, 0.2735, 0.617, 0.3301, 0.6073, 0.3297, 0.5928, 0.3533, 0.5905, 0.3704, 0.3685, 0.5809, 0.3594, 0.5957, 0.3701, 0.6096, 0.3867, 0.6044, 0.297, 0.3522, 0.2706, 0.394, 0.3235, 0.4177, 0.3421, 0.3874, 0.5837, 0.3128, 0.5895, 0.3204, 0.6073, 0.3297, 0.617, 0.3301, 0.2481, 0.3147, 0.2148, 0.3662, 0.2706, 0.394, 0.297, 0.3522, 0.6718, 0.3874, 0.6634, 0.3829, 0.6406, 0.3988, 0.6314, 0.4135, 0.194, 0.2741, 0.1547, 0.3319, 0.2148, 0.3662, 0.2481, 0.3147, 0.552, 0.6364, 0.5505, 0.6529, 0.559, 0.6773, 0.5681, 0.6784, 0.1354, 0.2274, 0.08838, 0.2924, 0.1547, 0.3319, 0.194, 0.2741, 0.6913, 0.4545, 0.687, 0.435, 0.6609, 0.4429, 0.6648, 0.4598, 0.4208, 0.4423, 0.4106, 0.4592, 0.4562, 0.4798, 0.4615, 0.4713, 0.3509, 0.6372, 0.3489, 0.6278, 0.3367, 0.6116, 0.3282, 0.6072, 0.3788, 0.4124, 0.3638, 0.4378, 0.4106, 0.4592, 0.4208, 0.4423, 0.5784, 0.6226, 0.5926, 0.6304, 0.6059, 0.62, 0.6014, 0.6042, 0.08838, 0.2924, 0.04869, 0.3659, 0.1237, 0.3961, 0.1547, 0.3319, 0.6886, 0.53, 0.692, 0.5109, 0.6658, 0.5081, 0.6629, 0.5249, 0.4106, 0.4592, 0.4038, 0.4777, 0.4526, 0.489, 0.4562, 0.4798, 0.3024, 0.4912, 0.3079, 0.4836, 0.3113, 0.4644, 0.3091, 0.4556, 0.3638, 0.4378, 0.3533, 0.4656, 0.4038, 0.4777, 0.4106, 0.4592, 0.5681, 0.6784, 0.559, 0.6773, 0.5407, 0.6833, 0.5339, 0.6895, 0.3235, 0.4177, 0.3091, 0.4556, 0.3533, 0.4656, 0.3638, 0.4378, 0.5905, 0.3704, 0.5928, 0.3533, 0.5774, 0.3452, 0.5643, 0.3565, 0.2706, 0.394, 0.2528, 0.4383, 0.3091, 0.4556, 0.3235, 0.4177, 0.5239, 0.6453, 0.5343, 0.658, 0.5505, 0.6529, 0.552, 0.6364, 0.6337, 0.7079, 0.6376, 0.7206, 0.6625, 0.7603, 0.6675, 0.7591, 0.5339, 0.6895, 0.5407, 0.6833, 0.5343, 0.658, 0.5239, 0.6453, 0.1547, 0.3319, 0.1237, 0.3961, 0.1915, 0.4189, 0.2148, 0.3662, 0.3964, 0.3351, 0.3923, 0.3432, 0.4073, 0.3639, 0.4216, 0.3718, 0.4942, 0.6486, 0.4865, 0.6638, 0.4852, 0.6904, 0.4933, 0.6948, 0.2528, 0.4383, 0.2421, 0.4885, 0.3024, 0.4912, 0.3091, 0.4556, 0.4479, 0.358, 0.4494, 0.3414, 0.4409, 0.317, 0.4318, 0.3159, 0.1915, 0.4189, 0.1761, 0.4819, 0.2421, 0.4885, 0.2528, 0.4383, 0.6969, 0.4619, 0.6913, 0.4545, 0.6648, 0.4598, 0.6508, 0.4697, 0.1237, 0.3961, 0.1021, 0.4688, 0.1761, 0.4819, 0.1915, 0.4189, 0.3282, 0.6072, 0.3367, 0.6116, 0.3594, 0.5957, 0.3685, 0.5809, 0.04869, 0.3659, 0.0181, 0.4497, 0.1021, 0.4688, 0.1237, 0.3961, 0.6589, 0.5982, 0.6688, 0.5818, 0.646, 0.5697, 0.6373, 0.5842, 0.4038, 0.4777, 0.4007, 0.497, 0.4508, 0.4985, 0.4526, 0.489, 0.6493, 0.3573, 0.6512, 0.3668, 0.6634, 0.3829, 0.6718, 0.3874, 0.3533, 0.4656, 0.3485, 0.4948, 0.4007, 0.497, 0.4038, 0.4777, 0.6314, 0.4135, 0.6406, 0.3988, 0.63, 0.3849, 0.6134, 0.39, 0.6014, 0.6042, 0.6059, 0.62, 0.6225, 0.6393, 0.6313, 0.6372, 0.6076, 0.6512, 0.6225, 0.6393, 0.6059, 0.62, 0.5926, 0.6304, 0.4007, 0.497, 0.4013, 0.5164, 0.451, 0.508, 0.4508, 0.4985, 0.3788, 0.4124, 0.3626, 0.4102, 0.3539, 0.4247, 0.3638, 0.4378, 0.3485, 0.4948, 0.3491, 0.5248, 0.4013, 0.5164, 0.4007, 0.497, 0.6893, 0.4256, 0.687, 0.435, 0.6913, 0.4545, 0.6969, 0.4619, 0.3024, 0.4912, 0.303, 0.5326, 0.3491, 0.5248, 0.3485, 0.4948, 0.466, 0.3048, 0.4592, 0.311, 0.4657, 0.3363, 0.4761, 0.349, 0.2421, 0.4885, 0.2414, 0.5382, 0.303, 0.5326, 0.3024, 0.4912, 0.4567, 0.6925, 0.4655, 0.6891, 0.4693, 0.6625, 0.4646, 0.6464, 0.297, 0.3522, 0.289, 0.3414, 0.2527, 0.3122, 0.2481, 0.3147, 0.3235, 0.4177, 0.3312, 0.4126, 0.341, 0.3963, 0.3421, 0.3874, 0.1021, 0.4688, 0.09284, 0.5476, 0.1721, 0.5438, 0.1761, 0.4819, 0.3832, 0.6643, 0.3928, 0.6647, 0.4072, 0.641, 0.4095, 0.624, 0.0181, 0.4497, 9.968e-05, 0.5445, 0.09284, 0.5476, 0.1021, 0.4688, 0.4216, 0.3718, 0.4073, 0.3639, 0.3941, 0.3744, 0.3985, 0.3902, 0.1721, 0.5438, 0.1823, 0.6133, 0.2511, 0.5914, 0.2414, 0.5382, 0.4357, 0.6379, 0.4226, 0.6492, 0.4106, 0.6739, 0.4164, 0.6815, 0.09284, 0.5476, 0.09991, 0.6331, 0.1823, 0.6133, 0.1721, 0.5438, 0.5058, 0.3457, 0.5135, 0.3305, 0.5148, 0.3039, 0.5066, 0.2995, 9.968e-05, 0.5445, 0.000128, 0.651, 0.09991, 0.6331, 0.09284, 0.5476, 0.5407, 0.6833, 0.559, 0.6773, 0.5505, 0.6529, 0.5343, 0.658, 0.4013, 0.5164, 0.4057, 0.5351, 0.453, 0.5171, 0.451, 0.508, 0.356, 0.5536, 0.3391, 0.5515, 0.3129, 0.5595, 0.3107, 0.5689, 0.3491, 0.5248, 0.356, 0.5536, 0.4057, 0.5351, 0.4013, 0.5164, 0.3107, 0.5689, 0.3129, 0.5595, 0.3086, 0.5401, 0.303, 0.5326, 0.3638, 0.4378, 0.3539, 0.4247, 0.3312, 0.4126, 0.3235, 0.4177, 0.6508, 0.4697, 0.6648, 0.4598, 0.6609, 0.4429, 0.644, 0.4409, 0.2414, 0.5382, 0.2511, 0.5914, 0.3107, 0.5689, 0.303, 0.5326, 0.4057, 0.5351, 0.4139, 0.5525, 0.4568, 0.5254, 0.453, 0.5171, 0.3491, 0.5248, 0.3352, 0.5347, 0.3391, 0.5515, 0.356, 0.5536, 0.356, 0.5536, 0.3685, 0.5809, 0.4139, 0.5525, 0.4057, 0.5351, 0.6908, 0.5388, 0.6886, 0.53, 0.6629, 0.5249, 0.6467, 0.5288, 0.3107, 0.5689, 0.3282, 0.6072, 0.3685, 0.5809, 0.356, 0.5536, 0.3686, 0.3572, 0.3774, 0.3551, 0.3923, 0.3432, 0.3964, 0.3351, 0.2511, 0.5914, 0.2714, 0.6388, 0.3282, 0.6072, 0.3107, 0.5689, 0.303, 0.5326, 0.3086, 0.5401, 0.3352, 0.5347, 0.3491, 0.5248, 0.3039, 0.7797, 0.3003, 0.7743, 0.2562, 0.7391, 0.2496, 0.7371, 0.6975, 0.5032, 0.692, 0.5109, 0.6886, 0.53, 0.6908, 0.5388, 0.09991, 0.6331, 0.1274, 0.7198, 0.206, 0.6764, 0.1823, 0.6133, 0.6361, 0.5567, 0.646, 0.5697, 0.6688, 0.5818, 0.6764, 0.5767, 0.000128, 0.651, 0.02577, 0.7673, 0.1274, 0.7198, 0.09991, 0.6331, 0.000128, 0.651, 0.02577, 0.7673, 0.02577, 0.7673, 0.000128, 0.651, 0.206, 0.6764, 0.2496, 0.7371, 0.3052, 0.6838, 0.2714, 0.6388, 0.1274, 0.7198, 0.1805, 0.8012, 0.2496, 0.7371, 0.206, 0.6764, 0.3367, 0.6116, 0.3489, 0.6278, 0.3701, 0.6096, 0.3594, 0.5957, 0.02577, 0.7673, 0.08848, 0.8889, 0.1805, 0.8012, 0.1274, 0.7198, 0.02577, 0.7673, 0.07656, 0.9002, 0.08848, 0.8889, 0.02577, 0.7673, 0.4139, 0.5525, 0.4255, 0.5676, 0.4622, 0.5327, 0.4568, 0.5254, 0.3685, 0.5809, 0.3867, 0.6044, 0.4255, 0.5676, 0.4139, 0.5525, 0.5433, 0.3018, 0.5345, 0.3052, 0.5307, 0.3319, 0.5354, 0.348, 0.6313, 0.6372, 0.6225, 0.6393, 0.6076, 0.6512, 0.6035, 0.6592, 0.3485, 0.4948, 0.3342, 0.4864, 0.3079, 0.4836, 0.3024, 0.4912, 0.2714, 0.6388, 0.3052, 0.6838, 0.3509, 0.6372, 0.3282, 0.6072, 0.4095, 0.624, 0.4072, 0.641, 0.4226, 0.6492, 0.4357, 0.6379, 0.6515, 0.4996, 0.6658, 0.5081, 0.692, 0.5109, 0.6975, 0.5032, 0.4646, 0.6464, 0.4693, 0.6625, 0.4865, 0.6638, 0.4942, 0.6486, 0.644, 0.4409, 0.6609, 0.4429, 0.687, 0.435, 0.6893, 0.4256, 0.3985, 0.3902, 0.3941, 0.3744, 0.3774, 0.3551, 0.3686, 0.3572, 0.5354, 0.348, 0.5307, 0.3319, 0.5135, 0.3305, 0.5058, 0.3457, 0.5068, 0.8183, 0.5548, 0.8093, 0.5445, 0.7613, 0.5016, 0.7684, 0.623, 0.1858, 0.571, 0.1751, 0.5617, 0.2274, 0.6067, 0.2378, 0.7578, 0.506, 0.7719, 0.5034, 0.773, 0.4588, 0.7585, 0.4563, 0.5557, 0.241, 0.5617, 0.2274, 0.571, 0.1751, 0.5656, 0.1725, 0.2414, 0.5382, 0.2269, 0.5357, 0.1748, 0.5381, 0.1721, 0.5438, 0.4971, 0.755, 0.5016, 0.7684, 0.5445, 0.7613, 0.5451, 0.7474, 0.2714, 0.6388, 0.2564, 0.6434, 0.2062, 0.6695, 0.206, 0.6764, 0.6675, 0.7591, 0.6625, 0.7603, 0.6225, 0.7834, 0.619, 0.7875, 0.6719, 0.6773, 0.6834, 0.6837, 0.7108, 0.653, 0.7029, 0.6423, 0.3928, 0.6647, 0.4106, 0.6739, 0.4226, 0.6492, 0.4072, 0.641, 0.4655, 0.6891, 0.4852, 0.6904, 0.4865, 0.6638, 0.4693, 0.6625, 0.0, 0.0, 1.0, 0.0, 1.0, 1.0, 0.0, 1.0])
_ca = me_sphere.color_attributes.new('Col', 'BYTE_COLOR', 'CORNER')
_ca.data.foreach_set('color', [1.0, 1.0, 1.0, 1.0, 1.0, 1.0, 1.0, 1.0, 1.0, 1.0, 1.0, 1.0, 1.0, 1.0, 1.0, 1.0, 1.0, 1.0, 1.0, 1.0, 1.0, 1.0, 1.0, 1.0, 1.0, 1.0, 1.0, 1.0, 1.0, 1.0, 1.0, 1.0, 1.0, 1.0, 1.0, 1.0, 1.0, 1.0, 1.0, 1.0, 1.0, 1.0, 1.0, 1.0, 1.0, 1.0, 1.0, 1.0, 1.0, 1.0, 1.0, 1.0, 1.0, 1.0, 1.0, 1.0, 1.0, 1.0, 1.0, 1.0, 1.0, 1.0, 1.0, 1.0, 1.0, 1.0, 1.0, 1.0, 1.0, 1.0, 1.0, 1.0, 1.0, 1.0, 1.0, 1.0, 1.0, 1.0, 1.0, 1.0, 1.0, 1.0, 1.0, 1.0, 1.0, 1.0, 1.0, 1.0, 1.0, 1.0, 1.0, 1.0, 1.0, 1.0, 1.0, 1.0, 1.0, 1.0, 1.0, 1.0, 1.0, 1.0, 1.0, 1.0, 1.0, 1.0, 1.0, 1.0, 1.0, 1.0, 1.0, 1.0, 1.0, 1.0, 1.0, 1.0, 1.0, 1.0, 1.0, 1.0, 1.0, 1.0, 1.0, 1.0, 1.0, 1.0, 1.0, 1.0, 1.0, 1.0, 1.0, 1.0, 1.0, 1.0, 1.0, 1.0, 1.0, 1.0, 1.0, 1.0, 1.0, 1.0, 1.0, 1.0, 1.0, 1.0, 1.0, 1.0, 1.0, 1.0, 1.0, 1.0, 1.0, 1.0, 1.0, 1.0, 1.0, 1.0, 1.0, 1.0, 1.0, 1.0, 1.0, 1.0, 1.0, 1.0, 1.0, 1.0, 1.0, 1.0, 1.0, 1.0, 1.0, 1.0, 1.0, 1.0, 1.0, 1.0, 1.0, 1.0, 1.0, 1.0, 1.0, 1.0, 1.0, 1.0, 1.0, 1.0, 1.0, 1.0, 1.0, 1.0, 1.0, 1.0, 1.0, 1.0, 1.0, 1.0, 1.0, 1.0, 1.0, 1.0, 1.0, 1.0, 1.0, 1.0, 1.0, 1.0, 1.0, 1.0, 1.0, 1.0, 1.0, 1.0, 1.0, 1.0, 1.0, 1.0, 1.0, 1.0, 1.0, 1.0, 1.0, 1.0, 1.0, 1.0, 1.0, 1.0, 1.0, 1.0, 1.0, 1.0, 1.0, 1.0, 1.0, 1.0, 1.0, 1.0, 1.0, 1.0, 1.0, 1.0, 1.0, 1.0, 1.0, 1.0, 1.0, 1.0, 1.0, 1.0, 1.0, 1.0, 1.0, 1.0, 1.0, 1.0, 1.0, 1.0, 1.0, 1.0, 1.0, 1.0, 1.0, 1.0, 1.0, 1.0, 1.0, 1.0, 1.0, 1.0, 1.0, 1.0, 1.0, 1.0, 1.0, 1.0, 1.0, 1.0, 1.0, 1.0, 1.0, 1.0, 1.0, 1.0, 1.0, 1.0, 1.0, 1.0, 1.0, 1.0, 1.0, 1.0, 1.0, 1.0, 1.0, 1.0, 1.0, 1.0, 1.0, 1.0, 1.0, 1.0, 1.0, 1.0, 1.0, 1.0, 1.0, 1.0, 1.0, 1.0, 1.0, 1.0, 1.0, 1.0, 1.0, 1.0, 1.0, 1.0, 1.0, 1.0, 1.0, 1.0, 1.0, 1.0, 1.0, 1.0, 1.0, 1.0, 1.0, 1.0, 1.0, 1.0, 1.0, 1.0, 1.0, 1.0, 1.0, 1.0, 1.0, 1.0, 1.0, 1.0, 1.0, 1.0, 1.0, 1.0, 1.0, 1.0, 1.0, 1.0, 1.0, 1.0, 1.0, 1.0, 1.0, 1.0, 1.0, 1.0, 1.0, 1.0, 1.0, 1.0, 1.0, 1.0, 1.0, 1.0, 1.0, 1.0, 1.0, 1.0, 1.0, 1.0, 1.0, 1.0, 1.0, 1.0, 1.0, 1.0, 1.0, 1.0, 1.0, 1.0, 1.0, 1.0, 1.0, 1.0, 1.0, 1.0, 1.0, 1.0, 1.0, 1.0, 1.0, 1.0, 1.0, 1.0, 1.0, 1.0, 1.0, 1.0, 1.0, 1.0, 1.0, 1.0, 1.0, 1.0, 1.0, 1.0, 1.0, 1.0, 1.0, 1.0, 1.0, 1.0, 1.0, 1.0, 1.0, 1.0, 1.0, 1.0, 1.0, 1.0, 1.0, 1.0, 1.0, 1.0, 1.0, 1.0, 1.0, 1.0, 1.0, 1.0, 1.0, 1.0, 1.0, 1.0, 1.0, 1.0, 1.0, 1.0, 1.0, 1.0, 1.0, 1.0, 1.0, 1.0, 1.0, 1.0, 1.0, 1.0, 1.0, 1.0, 1.0, 1.0, 1.0, 1.0, 1.0, 1.0, 1.0, 1.0, 1.0, 1.0, 1.0, 1.0, 1.0, 1.0, 1.0, 1.0, 1.0, 1.0, 1.0, 1.0, 1.0, 1.0, 1.0, 1.0, 1.0, 1.0, 1.0, 1.0, 1.0, 1.0, 1.0, 1.0, 1.0, 1.0, 1.0, 1.0, 1.0, 1.0, 1.0, 1.0, 1.0, 1.0, 1.0, 1.0, 1.0, 1.0, 1.0, 1.0, 1.0, 1.0, 1.0, 1.0, 1.0, 1.0, 1.0, 1.0, 1.0, 1.0, 1.0, 1.0, 1.0, 1.0, 1.0, 1.0, 1.0, 1.0, 1.0, 1.0, 1.0, 1.0, 1.0, 1.0, 1.0, 1.0, 1.0, 1.0, 1.0, 1.0, 1.0, 1.0, 1.0, 1.0, 1.0, 1.0, 1.0, 1.0, 1.0, 1.0, 1.0, 1.0, 1.0, 1.0, 1.0, 1.0, 1.0, 1.0, 1.0, 1.0, 1.0, 1.0, 1.0, 1.0, 1.0, 1.0, 1.0, 1.0, 1.0, 1.0, 1.0, 1.0, 1.0, 1.0, 1.0, 1.0, 1.0, 1.0, 1.0, 1.0, 1.0, 1.0, 1.0, 1.0, 1.0, 1.0, 1.0, 1.0, 1.0, 1.0, 1.0, 1.0, 1.0, 1.0, 1.0, 1.0, 1.0, 1.0, 1.0, 1.0, 1.0, 1.0, 1.0, 1.0, 1.0, 1.0, 1.0, 1.0, 1.0, 1.0, 1.0, 1.0, 1.0, 1.0, 1.0, 1.0, 1.0, 1.0, 1.0, 1.0, 1.0, 1.0, 1.0, 1.0, 1.0, 1.0, 1.0, 1.0, 1.0, 1.0, 1.0, 1.0, 1.0, 1.0, 1.0, 1.0, 1.0, 1.0, 1.0, 1.0, 1.0, 1.0, 1.0, 1.0, 1.0, 1.0, 1.0, 1.0, 1.0, 1.0, 1.0, 1.0, 1.0, 1.0, 1.0, 1.0, 1.0, 1.0, 1.0, 1.0, 1.0, 1.0, 1.0, 1.0, 1.0, 1.0, 1.0, 1.0, 1.0, 1.0, 1.0, 1.0, 1.0, 1.0, 1.0, 1.0, 1.0, 1.0, 1.0, 1.0, 1.0, 1.0, 1.0, 1.0, 1.0, 1.0, 1.0, 1.0, 1.0, 1.0, 1.0, 1.0, 1.0, 1.0, 1.0, 1.0, 1.0, 1.0, 1.0, 1.0, 1.0, 1.0, 1.0, 1.0, 1.0, 1.0, 1.0, 1.0, 1.0, 1.0, 1.0, 1.0, 1.0, 1.0, 1.0, 1.0, 1.0, 1.0, 1.0, 1.0, 1.0, 1.0, 1.0, 1.0, 1.0, 1.0, 1.0, 1.0, 1.0, 1.0, 1.0, 1.0, 1.0, 1.0, 1.0, 1.0, 1.0, 1.0, 1.0, 1.0, 1.0, 1.0, 1.0, 1.0, 1.0, 1.0, 1.0, 1.0, 1.0, 1.0, 1.0, 1.0, 1.0, 1.0, 1.0, 1.0, 1.0, 1.0, 1.0, 1.0, 1.0, 1.0, 1.0, 1.0, 1.0, 1.0, 1.0, 1.0, 1.0, 1.0, 1.0, 1.0, 1.0, 1.0, 1.0, 1.0, 1.0, 1.0, 1.0, 1.0, 1.0, 1.0, 1.0, 1.0, 1.0, 1.0, 1.0, 1.0, 1.0, 1.0, 1.0, 1.0, 1.0, 1.0, 1.0, 1.0, 1.0, 1.0, 1.0, 1.0, 1.0, 1.0, 1.0, 1.0, 1.0, 1.0, 1.0, 1.0, 1.0, 1.0, 1.0, 1.0, 1.0, 1.0, 1.0, 1.0, 1.0, 1.0, 1.0, 1.0, 1.0, 1.0, 1.0, 1.0, 1.0, 1.0, 1.0, 1.0, 1.0, 1.0, 1.0, 1.0, 1.0, 1.0, 1.0, 1.0, 1.0, 1.0, 1.0, 1.0, 1.0, 1.0, 1.0, 1.0, 1.0, 1.0, 1.0, 1.0, 1.0, 1.0, 1.0, 1.0, 1.0, 1.0, 1.0, 1.0, 1.0, 1.0, 1.0, 1.0, 1.0, 1.0, 1.0, 1.0, 1.0, 1.0, 1.0, 1.0, 1.0, 1.0, 1.0, 1.0, 1.0, 1.0, 1.0, 1.0, 1.0, 1.0, 1.0, 1.0, 1.0, 1.0, 1.0, 1.0, 1.0, 1.0, 1.0, 1.0, 1.0, 1.0, 1.0, 1.0, 1.0, 1.0, 1.0, 1.0, 1.0, 1.0, 1.0, 1.0, 1.0, 1.0, 1.0, 1.0, 1.0, 1.0, 1.0, 1.0, 1.0, 1.0, 1.0, 1.0, 1.0, 1.0, 1.0, 1.0, 1.0, 1.0, 1.0, 1.0, 1.0, 1.0, 1.0, 1.0, 1.0, 1.0, 1.0, 1.0, 1.0, 1.0, 1.0, 1.0, 1.0, 1.0, 1.0, 1.0, 1.0, 1.0, 1.0, 1.0, 1.0, 1.0, 1.0, 1.0, 1.0, 1.0, 1.0, 1.0, 1.0, 1.0, 1.0, 1.0, 1.0, 1.0, 1.0, 1.0, 1.0, 1.0, 1.0, 1.0, 1.0, 1.0, 1.0, 1.0, 1.0, 1.0, 1.0, 1.0, 1.0, 1.0, 1.0, 1.0, 1.0, 1.0, 1.0, 1.0, 1.0, 1.0, 1.0, 1.0, 1.0, 1.0, 1.0, 1.0, 1.0, 1.0, 1.0, 1.0, 1.0, 1.0, 1.0, 1.0, 1.0, 1.0, 1.0, 1.0, 1.0, 1.0, 1.0, 1.0, 1.0, 1.0, 1.0, 1.0, 1.0, 1.0, 1.0, 1.0, 1.0, 1.0, 1.0, 1.0, 1.0, 1.0, 1.0, 1.0, 1.0, 1.0, 1.0, 1.0, 1.0, 1.0, 1.0, 1.0, 1.0, 1.0, 1.0, 1.0, 1.0, 1.0, 1.0, 1.0, 1.0, 1.0, 1.0, 1.0, 1.0, 1.0, 1.0, 1.0, 1.0, 1.0, 1.0, 1.0, 1.0, 1.0, 1.0, 1.0, 1.0, 1.0, 1.0, 1.0, 1.0, 1.0, 1.0, 1.0, 1.0, 1.0, 1.0, 1.0, 1.0, 1.0, 1.0, 1.0, 1.0, 1.0, 1.0, 1.0, 1.0, 1.0, 1.0, 1.0, 1.0, 1.0, 1.0, 1.0, 1.0, 1.0, 1.0, 1.0, 1.0, 1.0, 1.0, 1.0, 1.0, 1.0, 1.0, 1.0, 1.0, 1.0, 1.0, 1.0, 1.0, 1.0, 1.0, 1.0, 1.0, 1.0, 1.0, 1.0, 1.0, 1.0, 1.0, 1.0, 1.0, 1.0, 1.0, 1.0, 1.0, 1.0, 1.0, 1.0, 1.0, 1.0, 1.0, 1.0, 1.0, 1.0, 1.0, 1.0, 1.0, 1.0, 1.0, 1.0, 1.0, 1.0, 1.0, 1.0, 1.0, 1.0, 1.0, 1.0, 1.0, 1.0, 1.0, 1.0, 1.0, 1.0, 1.0, 1.0, 1.0, 1.0, 1.0, 1.0, 1.0, 1.0, 1.0, 1.0, 1.0, 1.0, 1.0, 1.0, 1.0, 1.0, 1.0, 1.0, 1.0, 1.0, 1.0, 1.0, 1.0, 1.0, 1.0, 1.0, 1.0, 1.0, 1.0, 1.0, 1.0, 1.0, 1.0, 1.0, 1.0, 1.0, 1.0, 1.0, 1.0, 1.0, 1.0, 1.0, 1.0, 1.0, 1.0, 1.0, 1.0, 1.0, 1.0, 1.0, 1.0, 1.0, 1.0, 1.0, 1.0, 1.0, 1.0, 1.0, 1.0, 1.0, 1.0, 1.0, 1.0, 1.0, 1.0, 1.0, 1.0, 1.0, 1.0, 1.0, 1.0, 1.0, 1.0, 1.0, 1.0, 1.0, 1.0, 1.0, 1.0, 1.0, 1.0, 1.0, 1.0, 1.0, 1.0, 1.0, 1.0, 1.0, 1.0, 1.0, 1.0, 1.0, 1.0, 1.0, 1.0, 1.0, 1.0, 1.0, 1.0, 1.0, 1.0, 1.0, 1.0, 1.0, 1.0, 1.0, 1.0, 1.0, 1.0, 1.0, 1.0, 1.0, 1.0, 1.0, 1.0, 1.0, 1.0, 1.0, 1.0, 1.0, 1.0, 1.0, 1.0, 1.0, 1.0, 1.0, 1.0, 1.0, 1.0, 1.0, 1.0, 1.0, 1.0, 1.0, 1.0, 1.0, 1.0, 1.0, 1.0, 1.0, 1.0, 1.0, 1.0, 1.0, 1.0, 1.0, 1.0, 1.0, 1.0, 1.0, 1.0, 1.0, 1.0, 1.0, 1.0, 1.0, 1.0, 1.0, 1.0, 1.0, 1.0, 1.0, 1.0, 1.0, 1.0, 1.0, 1.0, 1.0, 1.0, 1.0, 1.0, 1.0, 1.0, 1.0, 1.0, 1.0, 1.0, 1.0, 1.0, 1.0, 1.0, 1.0, 1.0, 1.0, 1.0, 1.0, 1.0, 1.0, 1.0, 1.0, 1.0, 1.0, 1.0, 1.0, 1.0, 1.0, 1.0, 1.0, 1.0, 1.0, 1.0, 1.0, 1.0, 1.0, 1.0, 1.0, 1.0, 1.0, 1.0, 1.0, 1.0, 1.0, 1.0, 1.0, 1.0, 1.0, 1.0, 1.0, 1.0, 1.0, 1.0, 1.0, 1.0, 1.0, 1.0, 1.0, 1.0, 1.0, 1.0, 1.0, 1.0, 1.0, 1.0, 1.0, 1.0, 1.0, 1.0, 1.0, 1.0, 1.0, 1.0, 1.0, 1.0, 1.0, 1.0, 1.0, 1.0, 1.0, 1.0, 1.0, 1.0, 1.0, 1.0, 1.0, 1.0, 1.0, 1.0, 1.0, 1.0, 1.0, 1.0, 1.0, 1.0, 1.0, 1.0, 1.0, 1.0, 1.0, 1.0, 1.0, 1.0, 1.0, 1.0, 1.0, 1.0, 1.0, 1.0, 1.0, 1.0, 1.0, 1.0, 1.0, 1.0, 1.0, 1.0, 1.0, 1.0, 1.0, 1.0, 1.0, 1.0, 1.0, 1.0, 1.0, 1.0, 1.0, 1.0, 1.0, 1.0, 1.0, 1.0, 1.0, 1.0, 1.0, 1.0, 1.0, 1.0, 1.0, 1.0, 1.0, 1.0, 1.0, 1.0, 1.0, 1.0, 1.0, 1.0, 1.0, 1.0, 1.0, 1.0, 1.0, 1.0, 1.0, 1.0, 1.0, 1.0, 1.0, 1.0, 1.0, 1.0, 1.0, 1.0, 1.0, 1.0, 1.0, 1.0, 1.0, 1.0, 1.0, 1.0, 1.0, 1.0, 1.0, 1.0, 1.0, 1.0, 1.0, 1.0, 1.0, 1.0, 1.0, 1.0, 1.0, 1.0, 1.0, 1.0, 1.0, 1.0, 1.0, 1.0, 1.0, 1.0, 1.0, 1.0, 1.0, 1.0, 1.0, 1.0, 1.0, 1.0, 1.0, 1.0, 1.0, 1.0, 1.0, 1.0, 1.0, 1.0, 1.0, 1.0, 1.0, 1.0, 1.0, 1.0, 1.0, 1.0, 1.0, 1.0, 1.0, 1.0, 1.0, 1.0, 1.0, 1.0, 1.0, 1.0, 1.0, 1.0, 1.0, 1.0, 1.0, 1.0, 1.0, 1.0, 1.0, 1.0, 1.0, 1.0, 1.0, 1.0, 1.0, 1.0, 1.0, 1.0, 1.0, 1.0, 1.0, 1.0, 1.0, 1.0, 1.0, 1.0, 1.0, 1.0, 1.0, 1.0, 1.0, 1.0, 1.0, 1.0, 1.0, 1.0, 1.0, 1.0, 1.0, 1.0, 1.0, 1.0, 1.0, 1.0, 1.0, 1.0, 1.0, 1.0, 1.0, 1.0, 1.0, 1.0, 1.0, 1.0, 1.0, 1.0, 1.0, 1.0, 1.0, 1.0, 1.0, 1.0, 1.0, 1.0, 1.0, 1.0, 1.0, 1.0, 1.0, 1.0, 1.0, 1.0, 1.0, 1.0, 1.0, 1.0, 1.0, 1.0, 1.0, 1.0, 1.0, 1.0, 1.0, 1.0, 1.0, 1.0, 1.0, 1.0, 1.0, 1.0, 1.0, 1.0, 1.0, 1.0, 1.0, 1.0, 1.0, 1.0, 1.0, 1.0, 1.0, 1.0, 1.0, 1.0, 1.0, 1.0, 1.0, 1.0, 1.0, 1.0, 1.0, 1.0, 1.0, 1.0, 1.0, 1.0, 1.0, 1.0, 1.0, 1.0, 1.0, 1.0, 1.0, 1.0, 1.0, 1.0, 1.0, 1.0, 1.0, 1.0, 1.0, 1.0, 1.0, 1.0, 1.0, 1.0, 1.0, 1.0, 1.0, 1.0, 1.0, 1.0, 1.0, 1.0, 1.0, 1.0, 1.0, 1.0, 1.0, 1.0, 1.0, 1.0, 1.0, 1.0, 1.0, 1.0, 1.0, 1.0, 1.0, 1.0, 1.0, 1.0, 1.0, 1.0, 1.0, 1.0, 1.0, 1.0, 1.0, 1.0, 1.0, 1.0, 1.0, 1.0, 1.0, 1.0, 1.0, 1.0, 1.0, 1.0, 1.0, 1.0, 1.0, 1.0, 1.0, 1.0, 1.0, 1.0, 1.0, 1.0, 1.0, 1.0, 1.0, 1.0, 1.0, 1.0, 1.0, 1.0, 1.0, 1.0, 1.0, 1.0, 1.0, 1.0, 1.0, 1.0, 1.0, 1.0, 1.0, 1.0, 1.0, 1.0, 1.0, 1.0, 1.0, 1.0, 1.0, 1.0, 1.0, 1.0, 1.0, 1.0, 1.0, 1.0, 1.0, 1.0, 1.0, 1.0, 1.0, 1.0, 1.0, 1.0, 1.0, 1.0, 1.0, 1.0, 1.0, 1.0, 1.0, 1.0, 1.0, 1.0, 1.0, 1.0, 1.0, 1.0, 1.0, 1.0, 1.0, 1.0, 1.0, 1.0, 1.0, 1.0, 1.0, 1.0, 1.0, 1.0, 1.0, 1.0, 1.0, 1.0, 1.0, 1.0, 1.0, 1.0, 1.0, 1.0, 1.0, 1.0, 1.0, 1.0, 1.0, 1.0, 1.0, 1.0, 1.0, 1.0, 1.0, 1.0, 1.0, 1.0, 1.0, 1.0, 1.0, 1.0, 1.0, 1.0, 1.0, 1.0, 1.0, 1.0, 1.0, 1.0, 1.0, 1.0, 1.0, 1.0, 1.0, 1.0, 1.0, 1.0, 1.0, 1.0, 1.0, 1.0, 1.0, 1.0, 1.0, 1.0, 1.0, 1.0, 1.0, 1.0, 1.0, 1.0, 1.0, 1.0, 1.0, 1.0, 1.0, 1.0, 1.0, 1.0, 1.0, 1.0, 1.0, 1.0, 1.0, 1.0, 1.0, 1.0, 1.0, 1.0, 1.0, 1.0, 1.0, 1.0, 1.0, 1.0, 1.0, 1.0, 1.0, 1.0, 1.0, 1.0, 1.0, 1.0, 1.0, 1.0, 1.0, 1.0, 1.0, 1.0, 1.0, 1.0, 1.0, 1.0, 1.0, 1.0, 1.0, 1.0, 1.0, 1.0, 1.0, 1.0, 1.0, 1.0, 1.0, 1.0, 1.0, 1.0, 1.0, 1.0, 1.0, 1.0, 1.0, 1.0, 1.0, 1.0, 1.0, 1.0, 1.0, 1.0, 1.0, 1.0, 1.0, 1.0, 1.0, 1.0, 1.0, 1.0, 1.0, 1.0, 1.0, 1.0, 1.0, 1.0, 1.0, 1.0, 1.0, 1.0, 1.0, 1.0, 1.0, 1.0, 1.0, 1.0, 1.0, 1.0, 1.0, 1.0, 1.0, 1.0, 1.0, 1.0, 1.0, 1.0, 1.0, 1.0, 1.0, 1.0, 1.0, 1.0, 1.0, 1.0, 1.0, 1.0, 1.0, 1.0, 1.0, 1.0, 1.0, 1.0, 1.0, 1.0, 1.0, 1.0, 1.0, 1.0, 1.0, 1.0, 1.0, 1.0, 1.0, 1.0, 1.0, 1.0, 1.0, 1.0, 1.0, 1.0, 1.0, 1.0, 1.0, 1.0, 1.0, 1.0, 1.0, 1.0, 1.0, 1.0, 1.0, 1.0, 1.0, 1.0, 1.0, 1.0, 1.0, 1.0, 1.0, 1.0, 1.0, 1.0, 1.0, 1.0, 1.0, 1.0, 1.0, 1.0, 1.0, 1.0, 1.0, 1.0, 1.0, 1.0, 1.0, 1.0, 1.0, 1.0, 1.0, 1.0, 1.0, 1.0, 1.0, 1.0, 1.0, 1.0, 1.0, 1.0, 1.0, 1.0, 1.0, 1.0, 1.0, 1.0, 1.0, 1.0, 1.0, 1.0, 1.0, 1.0, 1.0, 1.0, 1.0, 1.0, 1.0, 1.0, 1.0, 1.0, 1.0, 1.0, 1.0, 1.0, 1.0, 1.0, 1.0, 1.0, 1.0, 1.0, 1.0, 1.0, 1.0, 1.0, 1.0, 1.0, 1.0, 1.0, 1.0, 1.0, 1.0, 1.0, 1.0, 1.0, 1.0, 1.0, 1.0, 1.0, 1.0, 1.0, 1.0, 1.0, 1.0, 1.0, 1.0, 1.0, 1.0, 1.0, 1.0, 1.0, 1.0, 1.0, 1.0, 1.0, 1.0, 1.0, 1.0, 1.0, 1.0, 1.0, 1.0, 1.0, 1.0, 1.0, 1.0, 1.0, 1.0, 1.0, 1.0, 1.0, 1.0, 1.0, 1.0, 1.0, 1.0, 1.0, 1.0, 1.0, 1.0, 1.0, 1.0, 1.0, 1.0, 1.0, 1.0, 1.0, 1.0, 1.0, 1.0, 1.0, 1.0, 1.0, 1.0, 1.0, 1.0, 1.0, 1.0, 1.0, 1.0, 1.0, 1.0, 1.0, 1.0, 1.0, 1.0, 1.0, 1.0, 1.0, 1.0, 1.0, 1.0, 1.0, 1.0, 1.0, 1.0, 1.0, 1.0, 1.0, 1.0, 1.0, 1.0, 1.0, 1.0, 1.0, 1.0, 1.0, 1.0, 1.0, 1.0, 1.0, 1.0, 1.0, 1.0, 1.0, 1.0, 1.0, 1.0, 1.0, 1.0, 1.0, 1.0, 1.0, 1.0, 1.0, 1.0, 1.0, 1.0, 1.0, 1.0, 1.0, 1.0, 1.0, 1.0, 1.0, 1.0, 1.0, 1.0, 1.0, 1.0, 1.0, 1.0, 1.0, 1.0, 1.0, 1.0, 1.0, 1.0, 1.0, 1.0, 1.0, 1.0, 1.0, 1.0, 1.0, 1.0, 1.0, 1.0, 1.0, 1.0, 1.0, 1.0, 1.0, 1.0, 1.0, 1.0, 1.0, 1.0, 1.0, 1.0, 1.0, 1.0, 1.0, 1.0, 1.0, 1.0, 1.0, 1.0, 1.0, 1.0, 1.0, 1.0, 1.0, 1.0, 1.0, 1.0, 1.0, 1.0, 1.0, 1.0, 1.0, 1.0, 1.0, 1.0, 1.0, 1.0, 1.0, 1.0, 1.0, 1.0, 1.0, 1.0, 1.0, 1.0, 1.0, 1.0, 1.0, 1.0, 1.0, 1.0, 1.0, 1.0, 1.0, 1.0, 1.0, 1.0, 1.0, 1.0, 1.0, 1.0, 1.0, 1.0, 1.0, 1.0, 1.0, 1.0, 1.0, 1.0, 1.0, 1.0, 1.0, 1.0, 1.0, 1.0, 1.0, 1.0, 1.0, 1.0, 1.0, 1.0, 1.0, 1.0, 1.0, 1.0, 1.0, 1.0, 1.0, 1.0, 1.0, 1.0, 1.0, 1.0, 1.0, 1.0, 1.0, 1.0, 1.0, 1.0, 1.0, 1.0, 1.0, 1.0, 1.0, 1.0, 1.0, 1.0, 1.0, 1.0, 1.0, 1.0, 1.0, 1.0, 1.0, 1.0, 1.0, 1.0, 1.0, 1.0, 1.0, 1.0, 1.0, 1.0, 1.0, 1.0, 1.0, 1.0, 1.0, 1.0, 1.0, 1.0, 1.0, 1.0, 1.0, 1.0, 1.0, 1.0, 1.0, 1.0, 1.0, 1.0, 1.0, 1.0, 1.0, 1.0, 1.0, 1.0, 1.0, 1.0, 1.0, 1.0, 1.0, 1.0, 1.0, 1.0, 1.0, 1.0, 1.0, 1.0, 1.0, 1.0, 1.0, 1.0, 1.0, 1.0, 1.0, 1.0, 1.0, 1.0, 1.0, 1.0, 1.0, 1.0, 1.0, 1.0, 1.0, 1.0, 1.0, 1.0, 1.0, 1.0, 1.0, 1.0, 1.0, 1.0, 1.0, 1.0, 1.0, 1.0, 1.0, 1.0, 1.0, 1.0, 1.0, 1.0, 1.0, 1.0, 1.0, 1.0, 1.0, 1.0, 1.0, 1.0, 1.0, 1.0, 1.0, 1.0, 1.0, 1.0, 1.0, 1.0, 1.0, 1.0, 1.0, 1.0, 1.0, 1.0, 1.0, 1.0, 1.0, 1.0, 1.0, 1.0, 1.0, 1.0, 1.0, 1.0, 1.0, 1.0, 1.0, 1.0, 1.0, 1.0, 1.0, 1.0, 1.0, 1.0, 1.0, 1.0, 1.0, 1.0, 1.0, 1.0, 1.0, 1.0, 1.0, 1.0, 1.0, 1.0, 1.0, 1.0, 1.0, 1.0, 1.0, 1.0, 1.0, 1.0, 1.0, 1.0, 1.0, 1.0, 1.0, 1.0, 1.0, 1.0, 1.0, 1.0, 1.0, 1.0, 1.0, 1.0, 1.0, 1.0, 1.0, 1.0, 1.0, 1.0, 1.0, 1.0, 1.0, 1.0, 1.0, 1.0, 1.0, 1.0, 1.0, 1.0, 1.0, 1.0, 1.0, 1.0, 1.0, 1.0, 1.0, 1.0, 1.0, 1.0, 1.0, 1.0, 1.0, 1.0, 1.0, 1.0, 1.0, 1.0, 1.0, 1.0, 1.0, 1.0, 1.0, 1.0, 1.0, 1.0, 1.0, 1.0, 1.0, 1.0, 1.0, 1.0, 1.0, 1.0, 1.0, 1.0, 1.0, 1.0, 1.0, 1.0, 1.0, 1.0, 1.0, 1.0, 1.0, 1.0, 1.0, 1.0, 1.0, 1.0, 1.0, 1.0, 1.0, 1.0, 1.0, 1.0, 1.0, 1.0, 1.0, 1.0, 1.0, 1.0, 1.0, 1.0, 1.0, 1.0, 1.0, 1.0, 1.0, 1.0, 1.0, 1.0, 1.0, 1.0, 1.0, 1.0, 1.0, 1.0, 1.0, 1.0, 1.0, 1.0, 1.0, 1.0, 1.0, 1.0, 1.0, 1.0, 1.0, 1.0, 1.0, 1.0, 1.0, 1.0, 1.0, 1.0, 1.0, 1.0, 1.0, 1.0, 1.0, 1.0, 1.0, 1.0, 1.0, 1.0, 1.0, 1.0, 1.0, 1.0, 1.0, 1.0, 1.0, 1.0, 1.0, 1.0, 1.0, 1.0, 1.0, 1.0, 1.0, 1.0, 1.0, 1.0, 1.0, 1.0, 1.0, 1.0, 1.0, 1.0, 1.0, 1.0, 1.0, 1.0, 1.0, 1.0, 1.0, 1.0, 1.0, 1.0, 1.0, 1.0, 1.0, 1.0, 1.0, 1.0, 1.0, 1.0, 1.0, 1.0, 1.0, 1.0, 1.0, 1.0, 1.0, 1.0, 1.0, 1.0, 1.0, 1.0, 1.0, 1.0, 1.0, 1.0, 1.0, 1.0, 1.0, 1.0, 1.0, 1.0, 1.0, 1.0, 1.0, 1.0, 1.0, 1.0, 1.0, 1.0, 1.0, 1.0, 1.0, 1.0, 1.0, 1.0, 1.0, 1.0, 1.0, 1.0, 1.0, 1.0, 1.0, 1.0, 1.0, 1.0, 1.0, 1.0, 1.0, 1.0, 1.0, 1.0, 1.0, 1.0, 1.0, 1.0, 1.0, 1.0, 1.0, 1.0, 1.0, 1.0, 1.0, 1.0, 1.0, 1.0, 1.0, 1.0, 1.0, 1.0, 1.0, 1.0, 1.0, 1.0, 1.0, 1.0, 1.0, 1.0, 1.0, 1.0, 1.0, 1.0, 1.0, 1.0, 1.0, 1.0, 1.0, 1.0, 1.0, 1.0, 1.0, 1.0, 1.0, 1.0, 1.0, 1.0, 1.0, 1.0, 1.0, 1.0, 1.0, 1.0, 1.0, 1.0, 1.0, 1.0, 1.0, 1.0, 1.0, 1.0, 1.0, 1.0, 1.0, 1.0, 1.0, 1.0, 1.0, 1.0, 1.0, 1.0, 1.0, 1.0, 1.0, 1.0, 1.0, 1.0, 1.0, 1.0, 1.0, 1.0, 1.0, 1.0, 1.0, 1.0, 1.0, 1.0, 1.0, 1.0, 1.0, 1.0, 1.0, 1.0, 1.0, 1.0, 1.0, 1.0, 1.0, 1.0, 1.0, 1.0, 1.0, 1.0, 1.0, 1.0, 1.0, 1.0, 1.0, 1.0, 1.0, 1.0, 1.0, 1.0, 1.0, 1.0, 1.0, 1.0, 1.0, 1.0, 1.0, 1.0, 1.0, 1.0, 1.0, 1.0, 1.0, 1.0, 1.0, 1.0, 1.0, 1.0, 1.0, 1.0, 1.0, 1.0, 1.0, 1.0, 1.0, 1.0, 1.0, 1.0, 1.0, 1.0, 1.0, 1.0, 1.0, 1.0, 1.0, 1.0, 1.0, 1.0, 1.0, 1.0, 1.0, 1.0, 1.0, 1.0, 1.0, 1.0, 1.0, 1.0, 1.0, 1.0, 1.0, 1.0, 1.0, 1.0, 1.0, 1.0, 1.0, 1.0, 1.0, 1.0, 1.0, 1.0, 1.0, 1.0, 1.0, 1.0, 1.0, 1.0, 1.0, 1.0, 1.0, 1.0, 1.0, 1.0, 1.0, 1.0, 1.0, 1.0, 1.0, 1.0, 1.0, 1.0, 1.0, 1.0, 1.0, 1.0, 1.0, 1.0, 1.0, 1.0, 1.0, 1.0, 1.0, 1.0, 1.0, 1.0, 1.0, 1.0, 1.0, 1.0, 1.0, 1.0, 1.0, 1.0, 1.0, 1.0, 1.0, 1.0, 1.0, 1.0, 1.0, 1.0, 1.0, 1.0, 1.0, 1.0, 1.0, 1.0, 1.0, 1.0, 1.0, 1.0, 1.0, 1.0, 1.0, 1.0, 1.0, 1.0, 1.0, 1.0, 1.0, 1.0, 1.0, 1.0, 1.0, 1.0, 1.0, 1.0, 1.0, 1.0, 1.0, 1.0, 1.0, 1.0, 1.0, 1.0, 1.0, 1.0, 1.0, 1.0, 1.0, 1.0, 1.0, 1.0, 1.0, 1.0, 1.0, 1.0, 1.0, 1.0, 1.0, 1.0, 1.0, 1.0, 1.0, 1.0, 1.0, 1.0, 1.0, 1.0, 1.0, 1.0, 1.0, 1.0, 1.0, 1.0, 1.0, 1.0, 1.0, 1.0, 1.0, 1.0, 1.0, 1.0, 1.0, 1.0, 1.0, 1.0, 1.0, 1.0, 1.0, 1.0, 1.0, 1.0, 1.0, 1.0, 1.0, 1.0, 1.0, 1.0, 1.0, 1.0, 1.0, 1.0, 1.0, 1.0, 1.0, 1.0, 1.0, 1.0, 1.0, 1.0, 1.0, 1.0, 1.0, 1.0, 1.0, 1.0, 1.0, 1.0, 1.0, 1.0, 1.0, 1.0, 1.0, 1.0, 1.0, 1.0, 1.0, 1.0, 1.0, 1.0, 1.0, 1.0, 1.0, 1.0, 1.0, 1.0, 1.0, 1.0, 1.0, 1.0, 1.0, 1.0, 1.0, 1.0, 1.0, 1.0, 1.0, 1.0, 1.0, 1.0, 1.0, 1.0, 1.0, 1.0, 1.0, 1.0, 1.0, 1.0, 1.0, 1.0, 1.0, 1.0, 1.0, 1.0, 1.0, 1.0, 1.0, 1.0, 1.0, 1.0, 1.0, 1.0, 1.0, 1.0, 1.0, 1.0, 1.0, 1.0, 1.0, 1.0, 1.0, 1.0, 1.0, 1.0, 1.0, 1.0, 1.0, 1.0, 1.0, 1.0, 1.0, 1.0, 1.0, 1.0, 1.0, 1.0, 1.0, 1.0, 1.0, 1.0, 1.0, 1.0, 1.0, 1.0, 1.0, 1.0, 1.0, 1.0, 1.0, 1.0, 1.0, 1.0, 1.0, 1.0, 1.0, 1.0, 1.0, 1.0, 1.0, 1.0, 1.0, 1.0, 1.0, 1.0, 1.0, 1.0, 1.0, 1.0, 1.0, 1.0, 1.0, 1.0, 1.0, 1.0, 1.0, 1.0, 1.0, 1.0, 1.0, 1.0, 1.0, 1.0, 1.0, 1.0, 1.0, 1.0, 1.0, 1.0, 1.0, 1.0, 1.0, 1.0, 1.0, 1.0, 1.0, 1.0, 1.0, 1.0, 1.0, 1.0, 1.0, 1.0, 1.0, 1.0, 1.0, 1.0, 1.0, 1.0, 1.0, 1.0, 1.0, 1.0, 1.0, 1.0, 1.0, 1.0, 1.0, 1.0, 1.0, 1.0, 1.0, 1.0, 1.0, 1.0, 1.0, 1.0, 1.0, 1.0, 1.0, 1.0, 1.0, 1.0, 1.0, 1.0, 1.0, 1.0, 1.0, 1.0, 1.0, 1.0, 1.0, 1.0, 1.0, 1.0, 1.0, 1.0, 1.0, 1.0, 1.0, 1.0, 1.0, 1.0, 1.0, 1.0, 1.0, 1.0, 1.0, 1.0, 1.0, 1.0, 1.0, 1.0, 1.0, 1.0, 1.0, 1.0, 1.0, 1.0, 1.0, 1.0, 1.0, 1.0, 1.0, 1.0, 1.0, 1.0, 1.0, 1.0, 1.0, 1.0, 1.0, 1.0, 1.0, 1.0, 1.0, 1.0, 1.0, 1.0, 1.0, 1.0, 1.0, 1.0, 1.0, 1.0, 1.0, 1.0, 1.0, 1.0, 1.0, 1.0, 1.0, 1.0, 1.0, 1.0, 1.0, 1.0, 1.0, 1.0, 1.0, 1.0, 1.0, 1.0, 1.0, 1.0, 1.0, 1.0, 1.0, 1.0, 1.0, 1.0, 1.0, 1.0, 1.0, 1.0, 1.0, 1.0, 1.0, 1.0, 1.0, 1.0, 1.0, 1.0, 1.0, 1.0, 1.0, 1.0, 1.0, 1.0, 1.0, 1.0, 1.0, 1.0, 1.0, 1.0, 1.0, 1.0, 1.0, 1.0, 1.0, 1.0, 1.0, 1.0, 1.0, 1.0, 1.0, 1.0, 1.0, 1.0, 1.0, 1.0, 1.0, 1.0, 1.0, 1.0, 1.0, 1.0, 1.0, 1.0, 1.0, 1.0, 1.0, 1.0, 1.0, 1.0, 1.0, 1.0, 1.0, 1.0, 1.0, 1.0, 1.0, 1.0, 1.0, 1.0, 1.0, 1.0, 1.0, 1.0, 1.0, 1.0, 1.0, 1.0, 1.0, 1.0, 1.0, 1.0, 1.0, 1.0, 1.0, 1.0, 1.0, 1.0, 1.0, 1.0, 1.0, 1.0, 1.0, 1.0, 1.0, 1.0, 1.0, 1.0, 1.0, 1.0, 1.0, 1.0, 1.0, 1.0, 1.0, 1.0, 1.0, 1.0, 1.0, 1.0, 1.0, 1.0, 1.0, 1.0, 1.0, 1.0, 1.0, 1.0, 1.0, 1.0, 1.0, 1.0, 1.0, 1.0, 1.0, 1.0, 1.0, 1.0, 1.0, 1.0, 1.0, 1.0, 1.0, 1.0, 1.0, 1.0, 1.0, 1.0, 1.0, 1.0, 1.0, 1.0, 1.0, 1.0, 1.0, 1.0, 1.0, 1.0, 1.0, 1.0, 1.0, 1.0, 1.0, 1.0, 1.0, 1.0, 1.0, 1.0, 1.0, 1.0, 1.0, 1.0, 1.0, 1.0, 1.0, 1.0, 1.0, 1.0, 1.0, 1.0, 1.0, 1.0, 1.0, 1.0, 1.0, 1.0, 1.0, 1.0, 1.0, 1.0, 1.0, 1.0, 1.0, 1.0, 1.0, 1.0, 1.0, 1.0, 1.0, 1.0, 1.0, 1.0, 1.0, 1.0, 1.0, 1.0, 1.0, 1.0, 1.0, 1.0, 1.0, 1.0, 1.0, 1.0, 1.0, 1.0, 1.0, 1.0, 1.0, 1.0, 1.0, 1.0, 1.0, 1.0, 1.0, 1.0, 1.0, 1.0, 1.0, 1.0, 1.0, 1.0, 1.0, 1.0, 1.0, 1.0, 1.0, 1.0, 1.0, 1.0, 1.0, 1.0, 1.0, 1.0, 1.0, 1.0, 1.0, 1.0, 1.0, 1.0, 1.0, 1.0, 1.0, 1.0, 1.0, 1.0, 1.0, 1.0, 1.0, 1.0, 1.0, 1.0, 1.0, 1.0, 1.0, 1.0, 1.0, 1.0, 1.0, 1.0, 1.0, 1.0, 1.0, 1.0, 1.0, 1.0, 1.0, 1.0, 1.0, 1.0, 1.0, 1.0, 1.0, 1.0, 1.0, 1.0, 1.0, 1.0, 1.0, 1.0, 1.0, 1.0, 1.0, 1.0, 1.0, 1.0, 1.0, 1.0, 1.0, 1.0, 1.0, 1.0, 1.0, 1.0, 1.0, 1.0, 1.0, 1.0, 1.0, 1.0, 1.0, 1.0, 1.0, 1.0, 1.0, 1.0, 1.0, 1.0, 1.0, 1.0, 1.0, 1.0, 1.0, 1.0, 1.0, 1.0, 1.0, 1.0, 1.0, 1.0, 1.0, 1.0, 1.0, 1.0, 1.0, 1.0, 1.0, 1.0, 1.0, 1.0, 1.0, 1.0, 1.0, 1.0, 1.0, 1.0, 1.0, 1.0, 1.0, 1.0, 1.0, 1.0, 1.0, 1.0, 1.0, 1.0, 1.0, 1.0, 1.0, 1.0, 1.0, 1.0, 1.0, 1.0, 1.0, 1.0, 1.0, 1.0, 1.0, 1.0, 1.0, 1.0, 1.0, 1.0, 1.0, 1.0, 1.0, 1.0, 1.0, 1.0, 1.0, 1.0, 1.0, 1.0, 1.0, 1.0, 1.0, 1.0, 1.0, 1.0, 1.0, 1.0, 1.0, 1.0, 1.0, 1.0, 1.0, 1.0, 1.0, 1.0, 1.0, 1.0, 1.0, 1.0, 1.0, 1.0, 1.0, 1.0, 1.0, 1.0, 1.0, 1.0, 1.0, 1.0, 1.0, 1.0, 1.0, 1.0, 1.0, 1.0, 1.0, 1.0, 1.0, 1.0, 1.0, 1.0, 1.0, 1.0, 1.0, 1.0, 1.0, 1.0, 1.0, 1.0, 1.0, 1.0, 1.0, 1.0, 1.0, 1.0, 1.0, 1.0, 1.0, 1.0, 1.0, 1.0, 1.0, 1.0, 1.0, 1.0, 1.0, 1.0, 1.0, 1.0, 1.0, 1.0, 1.0, 1.0, 1.0, 1.0, 1.0, 1.0, 1.0, 1.0, 1.0, 1.0, 1.0, 1.0, 1.0, 1.0, 1.0, 1.0, 1.0, 1.0, 1.0, 1.0, 1.0, 1.0, 1.0, 1.0, 1.0, 1.0, 1.0, 1.0, 1.0, 1.0, 1.0, 1.0, 1.0, 1.0, 1.0, 1.0, 1.0, 1.0, 1.0, 1.0, 1.0, 1.0, 1.0, 1.0, 1.0, 1.0, 1.0, 1.0, 1.0, 1.0, 1.0, 1.0, 1.0, 1.0, 1.0, 1.0, 1.0, 1.0, 1.0, 1.0, 1.0, 1.0, 1.0, 1.0, 1.0, 1.0, 1.0, 1.0, 1.0, 1.0, 1.0, 1.0, 1.0, 1.0, 1.0, 1.0, 1.0, 1.0, 1.0, 1.0, 1.0, 1.0, 1.0, 1.0, 1.0, 1.0, 1.0, 1.0, 1.0, 1.0, 1.0, 1.0, 1.0, 1.0, 1.0, 1.0, 1.0, 1.0, 1.0, 1.0, 1.0, 1.0, 1.0, 1.0, 1.0, 1.0, 1.0, 1.0, 1.0, 1.0, 1.0, 1.0, 1.0, 1.0, 1.0, 1.0, 1.0, 1.0, 1.0, 1.0, 1.0, 1.0, 1.0, 1.0, 1.0, 1.0, 1.0, 1.0, 1.0, 1.0, 1.0, 1.0, 1.0, 1.0, 1.0, 1.0, 1.0, 1.0, 1.0, 1.0, 1.0, 1.0, 1.0, 1.0, 1.0, 1.0, 1.0, 1.0, 1.0, 1.0, 1.0, 1.0, 1.0, 1.0, 1.0, 1.0, 1.0, 1.0, 1.0, 1.0, 1.0, 1.0, 1.0, 1.0, 1.0, 1.0, 1.0, 1.0, 1.0, 1.0, 1.0, 1.0, 1.0, 1.0, 1.0, 1.0, 1.0, 1.0, 1.0, 1.0, 1.0, 1.0, 1.0, 1.0, 1.0, 1.0, 1.0, 1.0, 1.0, 1.0, 1.0, 1.0, 1.0, 1.0, 1.0, 1.0, 1.0, 1.0, 1.0, 1.0, 1.0, 1.0, 1.0, 1.0, 1.0, 1.0, 1.0, 1.0, 1.0, 1.0, 1.0, 1.0, 1.0, 1.0, 1.0, 1.0, 1.0, 1.0, 1.0, 1.0, 1.0, 1.0, 1.0, 1.0, 1.0, 1.0, 1.0, 1.0, 1.0, 1.0, 1.0, 1.0, 1.0, 1.0, 1.0, 1.0, 1.0, 1.0, 1.0, 1.0, 1.0, 1.0, 1.0, 1.0, 1.0, 1.0, 1.0, 1.0, 1.0, 1.0, 1.0, 1.0, 1.0, 1.0, 1.0, 1.0, 1.0, 1.0, 1.0, 1.0, 1.0, 1.0, 1.0, 1.0, 1.0, 1.0, 1.0, 1.0, 1.0, 1.0, 1.0, 1.0, 1.0, 1.0, 1.0, 1.0, 1.0, 1.0, 1.0, 1.0, 1.0, 1.0, 1.0, 1.0, 1.0, 1.0, 1.0, 1.0, 1.0, 1.0, 1.0, 1.0, 1.0, 1.0, 1.0, 1.0, 1.0, 1.0, 1.0, 1.0, 1.0, 1.0, 1.0, 1.0, 1.0, 1.0, 1.0, 1.0, 1.0, 1.0, 1.0, 1.0, 1.0, 1.0, 1.0, 1.0, 1.0, 1.0, 1.0, 1.0, 1.0, 1.0, 1.0, 1.0, 1.0, 1.0, 1.0, 1.0, 1.0, 1.0, 1.0, 1.0, 1.0, 1.0, 1.0, 1.0, 1.0, 1.0, 1.0, 1.0, 1.0, 1.0, 1.0, 1.0, 1.0, 1.0, 1.0, 1.0, 1.0, 1.0, 1.0, 1.0, 1.0, 1.0, 1.0, 1.0, 1.0, 1.0, 1.0, 1.0, 1.0, 1.0, 1.0, 1.0, 1.0, 1.0, 1.0, 1.0, 1.0, 1.0, 1.0, 1.0, 1.0, 1.0, 1.0, 1.0, 1.0, 1.0, 1.0, 1.0, 1.0, 1.0, 1.0, 1.0, 1.0, 1.0, 1.0, 1.0, 1.0, 1.0, 1.0, 1.0, 1.0, 1.0, 1.0, 1.0, 1.0, 1.0, 1.0, 1.0, 1.0, 1.0, 1.0, 1.0, 1.0, 1.0, 1.0, 1.0, 1.0, 1.0, 1.0, 1.0, 1.0, 1.0, 1.0, 1.0, 1.0, 1.0, 1.0, 1.0, 1.0, 1.0, 1.0, 1.0, 1.0, 1.0, 1.0, 1.0, 1.0, 1.0, 1.0, 1.0, 1.0, 1.0, 1.0, 1.0, 1.0, 1.0, 1.0, 1.0, 1.0, 1.0, 1.0, 1.0, 1.0, 1.0, 1.0, 1.0, 1.0, 1.0, 1.0, 1.0, 1.0, 1.0, 1.0, 1.0, 1.0, 1.0, 1.0, 1.0, 1.0, 1.0, 1.0, 1.0, 1.0, 1.0, 1.0, 1.0, 1.0, 1.0, 1.0, 1.0, 1.0, 1.0, 1.0, 1.0, 1.0, 1.0, 1.0, 1.0, 1.0, 1.0, 1.0, 1.0, 1.0, 1.0, 1.0, 1.0, 1.0, 1.0, 1.0, 1.0, 1.0, 1.0, 1.0, 1.0, 1.0, 1.0, 1.0, 1.0, 1.0, 1.0, 1.0, 1.0, 1.0, 1.0, 1.0, 1.0, 1.0, 1.0, 1.0, 1.0, 1.0, 1.0, 1.0, 1.0, 1.0, 1.0, 1.0, 1.0, 1.0, 1.0, 1.0, 1.0, 1.0, 1.0, 1.0, 1.0, 1.0, 1.0, 1.0, 1.0, 1.0, 1.0, 1.0, 1.0, 1.0, 1.0, 1.0, 1.0, 1.0, 1.0, 1.0, 1.0, 1.0, 1.0, 1.0, 1.0, 1.0, 1.0, 1.0, 1.0, 1.0, 1.0, 1.0, 1.0, 1.0, 1.0, 1.0, 1.0, 1.0, 1.0, 1.0, 1.0, 1.0, 1.0, 1.0, 1.0, 1.0, 1.0, 1.0, 1.0, 1.0, 1.0, 1.0, 1.0, 1.0, 1.0, 1.0, 1.0, 1.0, 1.0, 1.0, 1.0, 1.0, 1.0, 1.0, 1.0, 1.0, 1.0, 1.0, 1.0, 1.0, 1.0, 1.0, 1.0, 1.0, 1.0, 1.0, 1.0, 1.0, 1.0, 1.0, 1.0, 1.0, 1.0, 1.0, 1.0, 1.0, 1.0, 1.0, 1.0, 1.0, 1.0, 1.0, 1.0, 1.0, 1.0, 1.0, 1.0, 1.0, 1.0, 1.0, 1.0, 1.0, 1.0, 1.0, 1.0, 1.0, 1.0, 1.0, 1.0, 1.0, 1.0, 1.0, 1.0, 1.0, 1.0, 1.0, 1.0, 1.0, 1.0, 1.0, 1.0, 1.0, 1.0, 1.0, 1.0, 1.0, 1.0, 1.0, 1.0, 1.0, 1.0, 1.0, 1.0, 1.0, 1.0, 1.0, 1.0, 1.0, 1.0, 1.0, 1.0, 1.0, 1.0, 1.0, 1.0, 1.0, 1.0, 1.0, 1.0, 1.0, 1.0, 1.0, 1.0, 1.0, 1.0, 1.0, 1.0, 1.0, 1.0, 1.0, 1.0, 1.0, 1.0, 1.0, 1.0, 1.0, 1.0, 1.0, 1.0, 1.0, 1.0, 1.0, 1.0, 1.0, 1.0, 1.0, 1.0, 1.0, 1.0, 1.0, 1.0, 1.0, 1.0, 1.0, 1.0, 1.0, 1.0, 1.0, 1.0, 1.0, 1.0, 1.0, 1.0, 1.0, 1.0, 1.0, 1.0, 1.0, 1.0, 1.0, 1.0, 1.0, 1.0, 1.0, 1.0, 1.0, 1.0, 1.0, 1.0, 1.0, 1.0, 1.0, 1.0, 1.0, 1.0, 1.0, 1.0, 1.0, 1.0, 1.0, 1.0, 1.0, 1.0, 1.0, 1.0, 1.0, 1.0, 1.0, 1.0, 1.0, 1.0, 1.0, 1.0, 1.0, 1.0, 1.0, 1.0, 1.0, 1.0, 1.0, 1.0, 1.0, 1.0, 1.0, 1.0, 1.0, 1.0, 1.0, 1.0, 1.0, 1.0, 1.0, 1.0, 1.0, 1.0, 1.0, 1.0, 1.0, 1.0, 1.0, 1.0, 1.0, 1.0, 1.0, 1.0, 1.0, 1.0, 1.0, 1.0, 1.0, 1.0, 1.0, 1.0, 1.0, 1.0, 1.0, 1.0, 1.0, 1.0, 1.0, 1.0, 1.0, 1.0, 1.0, 1.0, 1.0, 1.0, 1.0, 1.0, 1.0, 1.0, 1.0, 1.0, 1.0, 1.0, 1.0, 1.0, 1.0, 1.0, 1.0, 1.0, 1.0, 1.0, 1.0, 1.0, 1.0, 1.0, 1.0, 1.0, 1.0, 1.0, 1.0, 1.0, 1.0, 1.0, 1.0, 1.0, 1.0, 1.0, 1.0, 1.0, 1.0, 1.0, 1.0, 1.0, 1.0, 1.0, 1.0, 1.0, 1.0, 1.0, 1.0, 1.0, 1.0, 1.0, 1.0, 1.0, 1.0, 1.0, 1.0, 1.0, 1.0, 1.0, 1.0, 1.0, 1.0, 1.0, 1.0, 1.0, 1.0, 1.0, 1.0, 1.0, 1.0, 1.0, 1.0, 1.0, 1.0, 1.0, 1.0, 1.0, 1.0, 1.0, 1.0, 1.0, 1.0, 1.0, 1.0, 1.0, 1.0, 1.0, 1.0, 1.0, 1.0, 1.0, 1.0, 1.0, 1.0, 1.0, 1.0, 1.0, 1.0, 1.0, 1.0, 1.0, 1.0, 1.0, 1.0, 1.0, 1.0, 1.0, 1.0, 1.0, 1.0, 1.0, 1.0, 1.0, 1.0, 1.0, 1.0, 1.0, 1.0, 1.0, 1.0, 1.0, 1.0, 1.0, 1.0, 1.0, 1.0, 1.0, 1.0, 1.0, 1.0, 1.0, 1.0, 1.0, 1.0, 1.0, 1.0, 1.0, 1.0, 1.0, 1.0, 1.0, 1.0, 1.0, 1.0, 1.0, 1.0, 1.0, 1.0, 1.0, 1.0, 1.0, 1.0, 1.0, 1.0, 1.0, 1.0, 1.0, 1.0, 1.0, 1.0, 1.0, 1.0, 1.0, 1.0, 1.0, 1.0, 1.0, 1.0, 1.0, 1.0, 1.0, 1.0, 1.0, 1.0, 1.0, 1.0, 1.0, 1.0, 1.0, 1.0, 1.0, 1.0, 1.0, 1.0, 1.0, 1.0, 1.0, 1.0, 1.0, 1.0, 1.0, 1.0, 1.0, 1.0, 1.0, 1.0, 1.0, 1.0, 1.0, 1.0, 1.0, 1.0, 1.0, 1.0, 1.0, 1.0, 1.0, 1.0, 1.0, 1.0, 1.0, 1.0, 1.0, 1.0, 1.0, 1.0, 1.0, 1.0, 1.0, 1.0, 1.0, 1.0, 1.0, 1.0, 1.0, 1.0, 1.0, 1.0, 1.0, 1.0, 1.0, 1.0, 1.0, 1.0, 1.0, 1.0, 1.0, 1.0, 1.0, 1.0, 1.0, 1.0, 1.0, 1.0, 1.0, 1.0, 1.0, 1.0, 1.0, 1.0, 1.0, 1.0, 1.0, 1.0, 1.0, 1.0, 1.0, 1.0, 1.0, 1.0, 1.0, 1.0, 1.0, 1.0, 1.0, 1.0, 1.0, 1.0, 1.0, 1.0, 1.0, 1.0, 1.0, 1.0, 1.0, 1.0, 1.0, 1.0, 1.0, 1.0, 1.0, 1.0, 1.0, 1.0, 1.0, 1.0, 1.0, 1.0, 1.0, 1.0, 1.0, 1.0, 1.0, 1.0, 1.0, 1.0, 1.0, 1.0, 1.0, 1.0, 1.0, 1.0, 1.0, 1.0, 1.0, 1.0, 1.0, 1.0, 1.0, 1.0, 1.0, 1.0, 1.0, 1.0, 1.0, 1.0, 1.0, 1.0, 1.0, 1.0, 1.0, 1.0, 1.0, 1.0, 1.0, 1.0, 1.0, 1.0, 1.0, 1.0, 1.0, 1.0, 1.0, 1.0, 1.0, 1.0, 1.0, 1.0, 1.0, 1.0, 1.0, 1.0, 1.0, 1.0, 1.0, 1.0, 1.0, 1.0, 1.0, 1.0, 1.0, 1.0, 1.0, 1.0, 1.0, 1.0, 1.0, 1.0, 1.0, 1.0, 1.0, 1.0, 1.0, 1.0, 1.0, 1.0, 1.0, 1.0, 1.0, 1.0, 1.0, 1.0, 1.0, 1.0, 1.0, 1.0, 1.0, 1.0, 1.0, 1.0, 1.0, 1.0, 1.0, 1.0, 1.0, 1.0, 1.0, 1.0, 1.0, 1.0, 1.0, 1.0, 1.0, 1.0, 1.0, 1.0, 1.0, 1.0, 1.0, 1.0, 1.0, 1.0, 1.0, 1.0, 1.0, 1.0, 1.0, 1.0, 1.0, 1.0, 1.0, 1.0, 1.0, 1.0, 1.0, 1.0, 1.0, 1.0, 1.0, 1.0, 1.0, 1.0, 1.0, 1.0, 1.0, 1.0, 1.0, 1.0, 1.0, 1.0, 1.0, 1.0, 1.0, 1.0, 1.0, 1.0, 1.0, 1.0, 1.0, 1.0, 1.0, 1.0, 1.0, 1.0, 1.0, 1.0, 1.0, 1.0, 1.0, 1.0, 1.0, 1.0, 1.0, 1.0, 1.0, 1.0, 1.0, 1.0, 1.0, 1.0, 1.0, 1.0, 1.0, 1.0, 1.0, 1.0, 1.0, 1.0, 1.0, 1.0, 1.0, 1.0, 1.0, 1.0, 1.0, 1.0, 1.0, 1.0, 1.0, 1.0, 1.0, 1.0, 1.0, 1.0, 1.0, 1.0, 1.0, 1.0, 1.0, 1.0, 1.0, 1.0, 1.0, 1.0, 1.0, 1.0, 1.0, 1.0, 1.0, 1.0, 1.0, 1.0, 1.0, 1.0, 1.0, 1.0, 1.0, 1.0, 1.0, 1.0, 1.0, 1.0, 1.0, 1.0, 1.0, 1.0, 1.0, 1.0, 1.0, 1.0, 1.0, 1.0, 1.0, 1.0, 1.0, 1.0, 1.0, 1.0, 1.0, 1.0, 1.0, 1.0, 1.0, 1.0, 1.0, 1.0, 1.0, 1.0, 1.0, 1.0, 1.0, 1.0, 1.0, 1.0, 1.0, 1.0, 1.0, 1.0, 1.0, 1.0, 1.0, 1.0, 1.0, 1.0, 1.0, 1.0, 1.0, 1.0, 1.0, 1.0, 1.0, 1.0, 1.0, 1.0, 1.0, 1.0, 1.0, 1.0, 1.0, 1.0, 1.0, 1.0, 1.0, 1.0, 1.0, 1.0, 1.0, 1.0, 1.0, 1.0, 1.0, 1.0, 1.0, 1.0, 1.0, 1.0, 1.0, 1.0, 1.0, 1.0, 1.0, 1.0, 1.0, 1.0, 1.0, 1.0, 1.0, 1.0, 1.0, 1.0, 1.0, 1.0, 1.0, 1.0, 1.0, 1.0, 1.0, 1.0, 1.0, 1.0, 1.0, 1.0, 1.0, 1.0, 1.0, 1.0, 1.0, 1.0, 1.0, 1.0, 1.0, 1.0, 1.0, 1.0, 1.0, 1.0, 1.0, 1.0, 1.0, 1.0, 1.0, 1.0, 1.0, 1.0, 1.0, 1.0, 1.0, 1.0, 1.0, 1.0, 1.0, 1.0, 1.0, 1.0, 1.0, 1.0, 1.0, 1.0, 1.0, 1.0, 1.0, 1.0, 1.0, 1.0, 1.0, 1.0, 1.0, 1.0, 1.0, 1.0, 1.0, 1.0, 1.0, 1.0, 1.0, 1.0, 1.0, 1.0, 1.0, 1.0, 1.0, 1.0, 1.0, 1.0, 1.0, 1.0, 1.0, 1.0, 1.0, 1.0, 1.0, 1.0, 1.0, 1.0, 1.0, 1.0, 1.0, 1.0, 1.0, 1.0, 1.0, 1.0, 1.0, 1.0, 1.0, 1.0, 1.0, 1.0, 1.0, 1.0, 1.0, 1.0, 1.0, 1.0, 1.0, 1.0, 1.0, 1.0, 1.0, 1.0, 1.0, 1.0, 1.0, 1.0, 1.0, 1.0, 1.0, 1.0, 1.0, 1.0, 1.0, 1.0, 1.0, 1.0, 1.0, 1.0, 1.0, 1.0, 1.0, 1.0, 1.0, 1.0, 1.0, 1.0, 1.0, 1.0, 1.0, 1.0, 1.0, 1.0, 1.0, 1.0, 1.0, 1.0, 1.0, 1.0, 1.0, 1.0, 1.0, 1.0, 1.0, 1.0, 1.0, 1.0, 1.0, 1.0, 1.0, 1.0, 1.0, 1.0, 1.0, 1.0, 1.0, 1.0, 1.0, 1.0, 1.0, 1.0, 1.0, 1.0, 1.0, 1.0, 1.0, 1.0, 1.0, 1.0, 1.0, 1.0, 1.0, 1.0, 1.0, 1.0, 1.0, 1.0, 1.0, 1.0, 1.0, 1.0, 1.0, 1.0, 1.0, 1.0, 1.0, 1.0, 1.0, 1.0, 1.0, 1.0, 1.0, 1.0, 1.0, 1.0, 1.0, 1.0, 1.0, 1.0, 1.0, 1.0, 1.0, 1.0, 1.0, 1.0, 1.0, 1.0, 1.0, 1.0, 1.0, 1.0, 1.0, 1.0, 1.0, 1.0, 1.0, 1.0, 1.0, 1.0, 1.0, 1.0, 1.0, 1.0, 1.0, 1.0, 1.0, 1.0, 1.0, 1.0, 1.0, 1.0, 1.0, 1.0, 1.0, 1.0, 1.0, 1.0, 1.0, 1.0, 1.0, 1.0, 1.0, 1.0, 1.0, 1.0, 1.0, 1.0, 1.0, 1.0, 1.0, 1.0, 1.0, 1.0, 1.0, 1.0, 1.0, 1.0, 1.0, 1.0, 1.0, 1.0, 1.0, 1.0, 1.0, 1.0, 1.0, 1.0, 1.0, 1.0, 1.0, 1.0, 1.0, 1.0, 1.0, 1.0, 1.0, 1.0, 1.0, 1.0, 1.0, 1.0, 1.0, 1.0, 1.0, 1.0, 1.0, 1.0, 1.0, 1.0, 1.0, 1.0, 1.0, 1.0, 1.0, 1.0, 1.0, 1.0, 1.0, 1.0, 1.0, 1.0, 1.0, 1.0, 1.0, 1.0, 1.0, 1.0, 1.0, 1.0, 1.0, 1.0, 1.0, 1.0, 1.0, 1.0, 1.0, 1.0, 1.0, 1.0, 1.0, 1.0, 1.0, 1.0, 1.0, 1.0, 1.0, 1.0, 1.0, 1.0, 1.0, 1.0, 1.0, 1.0, 1.0, 1.0, 1.0, 1.0, 1.0, 1.0, 1.0, 1.0, 1.0, 1.0, 1.0, 1.0, 1.0, 1.0, 1.0, 1.0, 1.0, 1.0, 1.0, 1.0, 1.0, 1.0, 1.0, 1.0, 1.0, 1.0, 1.0, 1.0, 1.0, 1.0, 1.0, 1.0, 1.0, 1.0, 1.0, 1.0, 1.0, 1.0, 1.0, 1.0, 1.0, 1.0, 1.0, 1.0, 1.0, 1.0, 1.0, 1.0, 1.0, 1.0, 1.0, 1.0, 1.0, 1.0, 1.0, 1.0, 1.0, 1.0, 1.0, 1.0, 1.0, 1.0, 1.0, 1.0, 1.0, 1.0, 1.0, 1.0, 1.0, 1.0, 1.0, 1.0, 1.0, 1.0, 1.0, 1.0, 1.0, 1.0, 1.0, 1.0, 1.0, 1.0, 1.0, 1.0, 1.0, 1.0, 1.0, 1.0, 1.0, 1.0, 1.0, 1.0, 1.0, 1.0, 1.0, 1.0, 1.0, 1.0, 1.0, 1.0, 1.0, 1.0, 1.0, 1.0, 1.0, 1.0, 1.0, 1.0, 1.0, 1.0, 1.0, 1.0, 1.0, 1.0, 1.0, 1.0, 1.0, 1.0, 1.0, 1.0, 1.0, 1.0, 1.0, 1.0, 1.0, 1.0, 1.0, 1.0, 1.0, 1.0, 1.0, 1.0, 1.0, 1.0, 1.0, 1.0, 1.0, 1.0, 1.0, 1.0, 1.0, 1.0, 1.0, 1.0, 1.0, 1.0, 1.0, 1.0, 1.0, 1.0, 1.0, 1.0, 1.0, 1.0, 1.0, 1.0, 1.0, 1.0, 1.0, 1.0, 1.0, 1.0, 1.0, 1.0, 1.0, 1.0, 1.0, 1.0, 1.0, 1.0, 1.0, 1.0, 1.0, 1.0, 1.0, 1.0, 1.0, 1.0, 1.0, 1.0, 1.0, 1.0, 1.0, 1.0, 1.0, 1.0, 1.0, 1.0, 1.0, 1.0, 1.0, 1.0, 1.0, 1.0, 1.0, 1.0, 1.0, 1.0, 1.0, 1.0, 1.0, 1.0, 1.0, 1.0, 1.0, 1.0, 1.0, 1.0, 1.0, 1.0, 1.0, 1.0, 1.0, 1.0, 1.0, 1.0, 1.0, 1.0, 1.0, 1.0, 1.0, 1.0, 1.0, 1.0, 1.0, 1.0, 1.0, 1.0, 1.0, 1.0, 1.0, 1.0, 1.0, 1.0, 1.0, 1.0, 1.0, 1.0, 1.0, 1.0, 1.0, 1.0, 1.0, 1.0, 1.0, 1.0, 1.0, 1.0, 1.0, 1.0, 1.0, 1.0, 1.0, 1.0, 1.0, 1.0, 1.0, 1.0, 1.0, 1.0, 1.0, 1.0, 1.0, 1.0, 1.0, 1.0, 1.0, 1.0, 1.0, 1.0, 1.0, 1.0, 1.0, 1.0, 1.0, 1.0, 1.0, 1.0, 1.0, 1.0, 1.0, 1.0, 1.0, 1.0, 1.0, 1.0, 1.0, 1.0, 1.0, 1.0, 1.0, 1.0, 1.0, 1.0, 1.0, 1.0, 1.0, 1.0, 1.0, 1.0, 1.0, 1.0, 1.0, 1.0, 1.0, 1.0, 1.0, 1.0, 1.0, 1.0, 1.0, 1.0, 1.0, 1.0, 1.0, 1.0, 1.0, 1.0, 1.0, 1.0, 1.0, 1.0, 1.0, 1.0, 1.0, 1.0, 1.0, 1.0, 1.0, 1.0, 1.0, 1.0, 1.0, 1.0, 1.0, 1.0, 1.0, 1.0, 1.0, 1.0, 1.0, 1.0, 1.0, 1.0, 1.0, 1.0, 1.0, 1.0, 1.0, 1.0, 1.0, 1.0, 1.0, 1.0, 1.0, 1.0, 1.0, 1.0, 1.0, 1.0, 1.0, 1.0, 1.0, 1.0, 1.0, 1.0, 1.0, 1.0, 1.0, 1.0, 1.0, 1.0, 1.0, 1.0, 1.0, 1.0, 1.0, 1.0, 1.0, 1.0, 1.0, 1.0, 1.0, 1.0, 1.0, 1.0, 1.0, 1.0, 1.0, 1.0, 1.0, 1.0, 1.0, 1.0, 1.0, 1.0, 1.0, 1.0, 1.0, 1.0, 1.0, 1.0, 1.0, 1.0, 1.0, 1.0, 1.0, 1.0, 1.0, 1.0, 1.0, 1.0, 1.0, 1.0, 1.0, 1.0, 1.0, 1.0, 1.0, 1.0, 1.0, 1.0, 1.0, 1.0, 1.0, 1.0, 1.0, 1.0, 1.0, 1.0, 1.0, 1.0, 1.0, 1.0, 1.0, 1.0, 1.0, 1.0, 1.0, 1.0, 1.0, 1.0, 1.0, 1.0, 1.0, 1.0, 1.0, 1.0, 1.0, 1.0, 1.0, 1.0, 1.0, 1.0, 1.0, 1.0, 1.0, 1.0, 1.0, 1.0, 1.0, 1.0, 1.0, 1.0, 1.0, 1.0, 1.0, 1.0, 1.0, 1.0, 1.0, 1.0, 1.0])
me_sphere.materials.append(mat_material_001)
me_sphere.materials.append(mat_material_002)
me_sphere.use_remesh_fix_poles = True
me_sphere.use_remesh_preserve_attributes = False
me_sphere.use_mirror_vertex_groups = False
me_sphere.update()

# ---- objects
ob_light = bpy.data.objects.new('Light', light_light)
ob_sphere = bpy.data.objects.new('Sphere', me_sphere)

# ---- transforms, parenting, visibility, modifiers, constraints
ob_light.location = (4.076, 1.005, 5.904)
ob_light.rotation_euler = (0.6503, 0.05522, 1.866)
ob_light.lock_rotations_4d = False
ob_light.empty_display_type = 'ARROWS'
ob_light.color = (0.0, 0.0, 0.0, 0.0)
ob_light.lineart.crease_threshold = 0.0
ob_sphere.location = (0.0, 0.0, 0.0)
ob_sphere.scale = (3.768, 3.768, 3.768)
ob_sphere.lineart.crease_threshold = 0.0

# ---- collection membership
col_collection.objects.link(ob_light)
col_collection.objects.link(ob_sphere)

# ---- scene / render settings (as saved in the file)
scene.frame_start = 1; scene.frame_end = 250; scene.frame_set(17)
scene.render.engine = 'BLENDER_EEVEE_NEXT'
scene.cycles.use_denoising = False
scene.cycles.samples = 128
scene.cycles.sampling_pattern = 'TABULATED_SOBOL'
scene.cycles.use_adaptive_sampling = False
scene.cycles.use_light_tree = False
scene.view_settings.view_transform = 'Filmic'
bpy.context.view_layer.update()

# ---- added for rendering (the .blend has no active camera): camera
cam_auto = bpy.data.cameras.new('AutoCamera')
cam_auto.lens = 50.0
cam_auto.sensor_width = 36.0
cam_auto.clip_end = 1000.0
ob_auto_camera = bpy.data.objects.new('AutoCamera', cam_auto)
scene.collection.objects.link(ob_auto_camera)
ob_auto_camera.location = (10.4362, -12.5235, 10.1967)
ob_auto_camera.rotation_euler = (1.09748, -7.21219e-08, 0.694738)
scene.camera = ob_auto_camera
bpy.context.view_layer.update()
